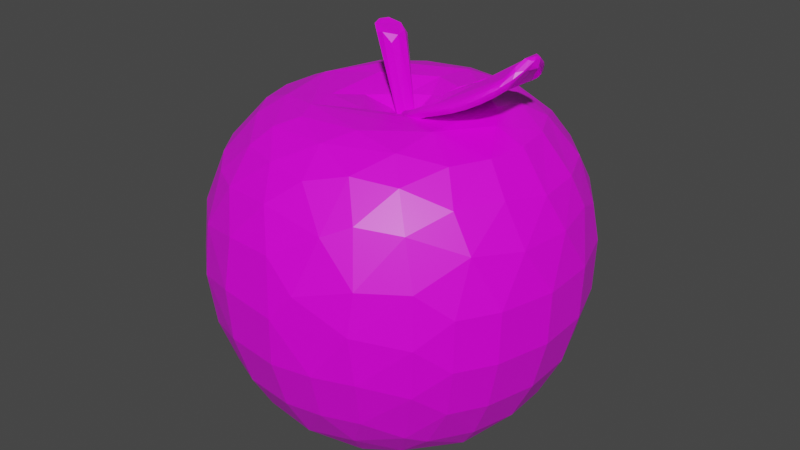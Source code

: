 # Source: apple.blend  (saved by Blender 2.90.8; exported with 4.5.12 LTS)
import bpy
from mathutils import Matrix  # noqa: F401  (used for matrix-valued properties, if any)

bpy.ops.wm.read_factory_settings(use_empty=True)
scene = bpy.context.scene
scene.name = 'Scene'

# ---- collections
col_collection = bpy.data.collections.new('Collection'); scene.collection.children.link(col_collection)

# ---- images (referenced by path relative to the original .blend; pixels are not part of the script)
import os
ASSET_DIR = os.environ.get("B2B_ASSET_DIR", "")  # directory of the original .blend (textures are referenced by path, not embedded)
HERE = os.path.dirname(os.path.abspath(__file__))  # packed textures are extracted next to this script under _unpacked/

def load_image(name, relpath, width, height, colorspace="sRGB"):
    """Load a texture the original file referenced (path relative to the .blend, or extracted next to this script)."""
    p = next((c for c in (os.path.join(HERE, relpath), os.path.join(ASSET_DIR, relpath)) if relpath and os.path.exists(c)), "")
    if p:
        img = bpy.data.images.load(p, check_existing=True)
        img.name = name
    else:  # same state as the original file: an image datablock whose file is absent (Cycles renders it pink)
        img = bpy.data.images.new(name, width, height)
        img.source = "FILE"
        img.filepath = "//" + (relpath or name)
    img.colorspace_settings.name = colorspace
    return img
img_pianopalette_png = load_image('PianoPalette.png', 'PianoPalette.png', 1024, 1024, 'sRGB')

# ---- materials (node trees are filled in below, after node groups)
mat_material = bpy.data.materials.new('Material')
mat_material.alpha_threshold = 0.0
mat_material.use_transparent_shadow = False
mat_material.line_color = (0.0, 0.0, 0.0, 1.0)

# ---- material node trees
mat_material.use_nodes = True; mat_material.node_tree.nodes.clear()
_N = mat_material.node_tree.nodes; _L = mat_material.node_tree.links
n0 = _N.new('ShaderNodeOutputMaterial'); n0.name = 'Material Output'; n0.location = (300, 300)
n1 = _N.new('ShaderNodeBsdfPrincipled'); n1.name = 'Principled BSDF'; n1.location = (10, 300)
n1.distribution = 'GGX'
n1.subsurface_method = 'BURLEY'
n1.inputs[2].default_value = 0.4
n1.inputs[3].default_value = 1.45
n1.inputs[27].default_value = (0.0, 0.0, 0.0, 1.0)
n1.inputs[28].default_value = 1.0
n2 = _N.new('ShaderNodeTexImage'); n2.name = 'Image Texture'; n2.location = (-339, 221)
n2.image = img_pianopalette_png
n2.interpolation = 'Closest'
_L.new(n1.outputs[0], n0.inputs[0])
_L.new(n2.outputs[0], n1.inputs[0])
n0.is_active_output = True

# ---- world
world_world = bpy.data.worlds.new('World'); scene.world = world_world
world_world.use_nodes = True; world_world.node_tree.nodes.clear()
_N = world_world.node_tree.nodes; _L = world_world.node_tree.links
n0 = _N.new('ShaderNodeOutputWorld'); n0.name = 'World Output'; n0.location = (300, 300)
n1 = _N.new('ShaderNodeBackground'); n1.name = 'Background'; n1.location = (10, 300)
n1.inputs[0].default_value = (0.05088, 0.05088, 0.05088, 1.0)
_L.new(n1.outputs[0], n0.inputs[0])
n0.is_active_output = True
world_world.color = (0.05088, 0.05088, 0.05088)
world_world.use_sun_shadow = False
world_world.sun_shadow_jitter_overblur = 0.0

# ---- meshes
me_sphere_001 = bpy.data.meshes.new('Sphere.001')
me_sphere_001.from_pydata([(0.0, 0.1715, -0.8058), (-0.06386, 0.6617, 0.5863), (0.09616, 0.9118, 0.3477), (0.1015, 0.385, -0.834), (0.01951, 0.2238, 0.5785), (0.3725, 0.8056, 0.3888), (0.07636, 0.2086, -0.8161), (0.3288, 0.4215, -0.803), (0.574, 0.4256, 0.5543), (0.8787, 0.4713, 0.05638), (0.8725, 0.4643, -0.1759), (0.8108, 0.4294, -0.4061), (0.7098, 0.3747, -0.5974), (0.6666, 0.2376, 0.555), (0.8951, 0.2849, 0.2723), (0.3679, 0.2288, -0.83), (0.9767, 0.1914, 0.05639), (0.9697, 0.1865, -0.1759), (0.901, 0.1714, -0.406), (0.7886, 0.1489, -0.5974), (0.6998, 0.03066, 0.5556), (0.9428, 0.04661, 0.2566), (0.4281, -0.035, -0.8306), (0.1707, 0.1506, 0.5863), (0.9878, -0.105, 0.0564), (0.9806, -0.1076, -0.1758), (0.9111, -0.1018, -0.406), (0.7973, -0.09019, -0.5974), (0.6705, -0.177, 0.5561), (0.9114, -0.2333, 0.2566), (0.1396, -0.00359, -0.7917), (0.7964, -0.4781, 0.2843), (0.9111, -0.3915, 0.05641), (0.9044, -0.3918, -0.1758), (0.8402, -0.3658, -0.4059), (0.7352, -0.3212, -0.5973), (0.5813, -0.3668, 0.5565), (0.7975, -0.5828, 0.0562), (0.7916, -0.5817, -0.1754), (0.7356, -0.5424, -0.4052), (0.6077, -0.5236, -0.5973), (0.5213, -0.2642, -0.7827), (0.6612, -0.705, 0.1671), (0.1338, -0.459, 0.6265), (0.5786, -0.6587, 0.3664), (0.3603, -0.4545, -0.7843), (0.2845, -0.3265, -0.8304), (0.3819, -0.7709, 0.3894), (0.2704, -0.6679, 0.5312), (0.042, -0.6034, 0.5921), (0.07831, -0.762, 0.4926), (0.0, -0.1715, -0.8058), (-0.07272, -0.8569, 0.3893), (5.744e-09, -8.01e-07, -0.7249), (-0.3622, -0.7993, 0.3696), (-0.05496, -0.1978, 0.6068), (-0.4648, -0.7395, -0.4881), (-0.04653, -0.1364, -0.7937), (-0.1892, -0.4826, 0.6199), (-0.5376, -0.6947, 0.3671), (-0.2395, -0.3655, 0.6314), (-0.009785, 0.06503, 0.4895), (-0.7771, -0.392, 0.3939), (-0.9164, -0.395, -0.0588), (-0.8593, -0.158, 0.3955), (-0.954, -0.1057, -0.2924), (-0.3679, 0.2288, -0.83), (-0.4768, 0.4109, 0.6009), (-0.07636, 0.2086, -0.8161), (-0.3151, 0.2117, 0.6205), (-0.2877, 0.5706, 0.5965), (-0.0609, 0.06892, -0.7701), (-0.1408, 0.9343, 0.2795), (-0.2199, 0.971, 0.09568), (-0.2212, 0.9706, -0.1352), (-0.2086, 0.9104, -0.367), (-0.03878, 0.3639, 0.6168), (0.03361, 0.8905, -0.4613), (-0.1099, 0.5422, -0.7944), (0.03483, 0.9809, 0.167), (0.03652, 1.004, -0.0009571), (0.03633, 0.9774, -0.2345), (0.1815, 0.7221, -0.6692), (0.133, 0.5687, -0.7823), (0.322, 0.9232, -0.2345), (0.06285, 0.797, 0.4959), (0.2758, 0.7361, 0.5055), (0.3291, 0.9484, -0.0009383), (0.2943, 0.841, -0.4613), (0.3675, 0.6941, -0.6179), (0.2832, 0.9262, 0.2216), (0.3963, 0.5334, -0.7361), (0.4535, 0.1671, 0.6282), (0.5924, 0.8092, -0.0009163), (0.5791, 0.7873, -0.2345), (0.5288, 0.7169, -0.4612), (0.5566, 0.4944, -0.6691), (0.5407, 0.8016, 0.2215), (0.2718, 0.5899, 0.5933), (0.7543, 0.6552, -0.0009833), (0.7372, 0.637, -0.2339), (0.6734, 0.5798, -0.4604), (0.7091, 0.6384, 0.2487), (0.4742, 0.6222, 0.5059), (0.5612, 0.6722, 0.4003), (0.5488, 0.2161, -0.7828), (0.8447, 0.4574, 0.2202), (0.8347, 0.2469, 0.4025), (0.6924, 0.1299, -0.7073), (0.7292, 0.4875, 0.3995), (0.4722, 0.3354, 0.6111), (0.2911, 0.2316, 0.6215), (0.5603, 0.01403, 0.6129), (0.8657, -0.01017, 0.4027), (0.2446, 0.08646, -0.8233), (0.582, -0.06773, -0.7818), (0.7973, -0.2398, 0.4352), (0.6452, -0.2827, -0.7073), (0.686, -0.4642, 0.4354), (0.1577, -0.2441, -0.8273), (0.4583, -0.5341, -0.701), (0.6778, -0.7267, -0.05871), (0.6513, -0.7007, -0.2918), (0.5549, -0.6288, -0.5512), (0.2765, -0.1658, 0.625), (0.4089, -0.2624, 0.6286), (0.3132, -0.7196, -0.6177), (0.2596, -0.6039, -0.7412), (0.4774, -0.5782, 0.5082), (0.4454, -0.8912, -0.01183), (0.1201, -0.5457, -0.7969), (0.3751, -0.477, 0.5933), (0.4552, -0.86, -0.2342), (0.4154, -0.7863, -0.461), (0.4519, -0.8565, 0.1703), (0.2618, -0.8564, 0.3422), (0.2512, -0.9372, -0.2337), (0.2292, -0.857, -0.4602), (0.1581, -0.08054, 0.5918), (0.0, -0.3739, -0.8336), (0.06148, -0.9943, -0.01557), (0.04653, -0.1364, -0.7937), (0.1826, -0.9634, 0.1081), (0.03606, -0.9712, -0.2389), (0.03307, -0.8865, -0.465), (0.01972, -0.9464, 0.2274), (0.03594, -0.7479, -0.665), (-0.1474, -0.7337, 0.5076), (-0.3635, -0.6576, 0.5075), (-0.2301, -0.859, -0.461), (-0.2502, -0.9169, 0.2206), (-0.2323, -0.7347, -0.6362), (-0.2594, -0.9596, -0.0007977), (-0.2526, -0.9397, -0.2342), (-0.2242, -0.6162, -0.7429), (-0.1175, -0.5088, -0.8075), (-0.5204, -0.817, 0.1674), (-0.5322, -0.8414, -0.05876), (-0.2879, -0.5709, 0.5803), (-0.5107, -0.8108, -0.2923), (-0.4473, -0.5955, -0.6678), (-0.3603, -0.4545, -0.7843), (-0.4616, -0.3012, 0.6137), (-0.482, -0.2749, -0.7941), (-0.4281, -0.035, -0.8306), (-0.1577, -0.2441, -0.8273), (-0.758, -0.6472, -0.05878), (-0.5238, -0.4496, 0.5563), (-0.7276, -0.6242, -0.2923), (-0.6387, -0.5786, 0.3997), (-0.6624, -0.5697, -0.4882), (-0.7406, -0.6274, 0.1674), (-0.6403, -0.2752, 0.5559), (-0.2845, -0.3265, -0.8304), (-0.1363, -0.1105, -0.8058), (-0.603, -0.4372, -0.6678), (-0.8799, -0.382, -0.2923), (-0.7712, -0.3283, -0.5526), (-0.8952, -0.3812, 0.1674), (-0.2735, -0.186, 0.6245), (-0.6356, -0.1726, -0.7397), (-0.8658, 0.07486, 0.4054), (-0.2446, 0.08646, -0.8233), (-0.8687, -0.09747, -0.4882), (-0.9703, -0.1004, 0.1674), (-0.9935, -0.1074, -0.05883), (-0.7001, -0.07429, 0.5553), (-0.7446, -0.02155, -0.6679), (-0.5588, -0.01214, -0.7924), (-0.718, 0.1989, -0.6679), (-0.9824, 0.1902, -0.05886), (-0.6982, 0.1353, 0.5547), (-0.9434, 0.1802, -0.2924), (-0.8683, 0.2211, 0.3638), (-0.2119, -0.01066, 0.5908), (-0.8591, 0.1629, -0.4882), (-0.9593, 0.19, 0.1674), (-0.5135, 0.02512, 0.6265), (-0.4686, 0.3048, -0.7924), (-0.5376, 0.1531, -0.7924), (-0.8841, 0.4722, -0.0009043), (-0.7646, 0.3514, 0.4419), (-0.5842, 0.5229, 0.5051), (-0.8368, 0.468, 0.2459), (-0.6346, 0.3349, 0.554), (-0.8629, 0.4582, -0.2344), (-0.7874, 0.4165, -0.4612), (-0.6903, 0.6922, -0.2345), (-0.7046, 0.5345, 0.39), (-0.6275, 0.4016, -0.6679), (-0.6556, 0.712, 0.2215), (-0.6299, 0.6301, -0.4612), (-0.5326, 0.5769, -0.6189), (-0.7072, 0.7118, -0.0009283), (-0.4105, 0.6719, 0.5048), (-0.5204, 0.7185, 0.3898), (-0.3288, 0.4215, -0.803), (-0.3676, 0.3532, 0.6258), (-0.2971, 0.8409, 0.3841), (-0.4195, 0.8735, 0.2216), (-0.4165, 0.7878, -0.4613), (-0.3881, 0.6272, -0.675), (-0.4676, 0.8887, -0.0009481), (-0.4564, 0.8649, -0.2345), (-0.1551, 0.7703, -0.625), (-0.2138, 0.5958, -0.7549), (0.01971, 0.5287, 0.6243), (-0.1015, 0.385, -0.834), (-0.1579, 0.7999, 0.4846), (0.02742, 0.7036, -0.7011), (0.0, 0.4284, -0.8325), (0.06503, 0.1055, 0.5379), (0.0609, 0.06892, -0.7701), (0.06313, 0.005109, 0.5406), (0.1363, -0.1105, -0.8058), (-0.03399, -0.02796, 0.5412), (-0.09691, 0.05146, 0.5389), (-0.1396, -0.00359, -0.7917), (-0.1025, 0.1831, 0.5711), (0.4023, 0.3351, 0.6936), (0.3574, 0.3301, 0.6705), (0.3676, 0.3182, 0.6624), (0.268, 0.3286, 0.6505), (0.3259, 0.3355, 0.6699), (0.2931, 0.3103, 0.638), (0.2882, 0.3233, 0.6463), (0.2029, 0.3069, 0.6119), (0.223, 0.3204, 0.6328), (0.2165, 0.2974, 0.6027), (0.1786, 0.3066, 0.6146), (0.1556, 0.2849, 0.5927), (0.1657, 0.2724, 0.5856), (0.1256, 0.2768, 0.5883), (0.1072, 0.2513, 0.5655), (0.103, 0.2295, 0.5511), (0.07925, 0.24, 0.5611), (0.06622, 0.2114, 0.5375), (0.04223, 0.1939, 0.5285), (0.03143, 0.1641, 0.5072), (0.04684, 0.1586, 0.5042), (0.008541, 0.1447, 0.5019), (0.01287, 0.1304, 0.486), (0.003487, 0.1036, 0.4713), (0.02595, 0.1129, 0.4682), (-0.005389, 0.08548, 0.4665), (0.0007256, 0.06978, 0.4608), (-0.008631, 0.06577, 0.4681), (-0.008194, 0.04978, 0.4702), (-0.001113, 0.06133, 0.4625), (0.01446, 0.03029, 0.4695), (0.01553, 0.01095, 0.4826), (0.02825, 0.02571, 0.4683), (0.03332, -0.04772, 0.5274), (0.03559, -0.02451, 0.5061), (0.04665, -0.01976, 0.5035), (0.01028, -0.00885, 0.5027), (0.03591, -0.03728, 0.5156), (0.06993, -0.07443, 0.5386), (0.09244, -0.07919, 0.543), (0.0799, -0.09752, 0.5569), (0.1112, -0.1134, 0.5662), (0.1249, -0.1368, 0.5871), (0.1579, -0.146, 0.5927), (0.1669, -0.134, 0.5861), (0.19, -0.1665, 0.6112), (0.2184, -0.1729, 0.6187), (0.217, -0.158, 0.6025), (0.2925, -0.193, 0.6595), (0.2923, -0.1714, 0.6379), (0.2874, -0.185, 0.647), (0.3689, -0.1762, 0.662), (0.3678, -0.1883, 0.6706), (0.3358, -0.1965, 0.6723), (0.3832, -0.1963, 0.6874), (0.459, -0.1881, 0.7131), (0.4237, -0.1895, 0.694), (0.4426, -0.1713, 0.6852), (0.4429, -0.1819, 0.6938), (0.4882, -0.1814, 0.7223), (0.5119, -0.1566, 0.7113), (0.5135, -0.1664, 0.7208), (0.5375, -0.1672, 0.746), (0.5706, -0.1454, 0.7495), (0.5702, -0.1332, 0.738), (0.5884, -0.1418, 0.7717), (0.6217, -0.1131, 0.778), (0.6197, -0.1019, 0.7656), (0.6381, -0.1053, 0.8018), (0.6593, -0.07905, 0.8051), (0.6736, -0.06281, 0.8179), (0.6609, -0.064, 0.7948), (0.6948, -0.02749, 0.8415), (0.6852, -0.02732, 0.8288), (0.7085, -0.006325, 0.8623), (0.7125, 0.01569, 0.865), (0.7187, 0.03427, 0.8772), (0.7071, 0.02572, 0.859), (0.7247, 0.04566, 0.8954), (0.7283, 0.07966, 0.8785), (0.7289, 0.07072, 0.8634), (0.7245, 0.09245, 0.8962), (0.7084, 0.1136, 0.86), (0.7205, 0.1015, 0.8813), (0.7125, 0.1248, 0.8651), (0.7088, 0.1445, 0.8625), (0.6961, 0.1606, 0.8421), (0.6841, 0.1668, 0.8277), (0.689, 0.1794, 0.8371), (0.6666, 0.2095, 0.811), (0.6617, 0.2043, 0.7969), (0.6459, 0.2377, 0.8063), (0.6214, 0.2508, 0.7762), (0.6199, 0.2409, 0.766), (0.607, 0.2687, 0.7819), (0.5839, 0.2805, 0.7625), (0.5704, 0.2831, 0.7477), (0.5705, 0.2721, 0.7382), (0.5421, 0.3044, 0.7475), (0.5104, 0.3071, 0.7202), (0.5122, 0.2954, 0.7113), (0.4904, 0.3206, 0.7258), (0.4598, 0.327, 0.7131), (0.4412, 0.3108, 0.6845), (0.4407, 0.3234, 0.6955), (0.2687, 0.3248, 0.6642), (0.2742, 0.3203, 0.6731), (0.295, 0.3324, 0.6651), (0.277, 0.3107, 0.6824), (0.3347, 0.3353, 0.6793), (0.3545, 0.3217, 0.7027), (0.3635, 0.33, 0.6972), (0.2182, 0.32, 0.6371), (0.1751, 0.306, 0.6195), (0.2018, 0.3084, 0.6405), (0.2017, 0.2983, 0.6463), (0.121, 0.275, 0.5916), (0.1581, 0.293, 0.6194), (0.1478, 0.2744, 0.6287), (0.1395, 0.2785, 0.6155), (0.09766, 0.2507, 0.5898), (0.1016, 0.2412, 0.6031), (0.06941, 0.2307, 0.5573), (0.05668, 0.2108, 0.5614), (0.06166, 0.2031, 0.5753), (0.03747, 0.1933, 0.5309), (0.01478, 0.1535, 0.5175), (0.02946, 0.1772, 0.5355), (0.02648, 0.1594, 0.5429), (0.01153, 0.1128, 0.5116), (-0.003261, 0.1061, 0.4893), (0.001629, 0.1094, 0.4996), (-0.009235, 0.09262, 0.473), (-0.01239, 0.05935, 0.4875), (-0.01206, 0.08106, 0.4881), (-0.01257, 0.0689, 0.5053), (-0.006669, 0.03896, 0.4763), (0.006643, -0.0006399, 0.4997), (-0.002457, 0.03404, 0.493), (0.01014, 0.02538, 0.5111), (0.02764, -0.03446, 0.5352), (0.01654, -0.01606, 0.5228), (0.0287, -0.02111, 0.5467), (0.0474, -0.06569, 0.5378), (0.07252, -0.09527, 0.56), (0.05141, -0.06717, 0.5547), (0.06119, -0.06706, 0.5742), (0.08888, -0.1098, 0.5689), (0.09162, -0.1081, 0.5835), (0.1002, -0.114, 0.5915), (0.1241, -0.1381, 0.5927), (0.1019, -0.1023, 0.6036), (0.1464, -0.1456, 0.617), (0.1629, -0.1605, 0.6097), (0.1492, -0.1369, 0.629), (0.1869, -0.1714, 0.6225), (0.1871, -0.1676, 0.6305), (0.2178, -0.1815, 0.6355), (0.204, -0.1696, 0.6418), (0.2003, -0.1589, 0.6458), (0.2583, -0.1886, 0.653), (0.3218, -0.1961, 0.6756), (0.2814, -0.1847, 0.6729), (0.277, -0.1732, 0.6813), (0.3849, -0.1965, 0.6953), (0.352, -0.1762, 0.7057), (0.3532, -0.1883, 0.697), (0.4313, -0.1929, 0.7072), (0.4297, -0.1855, 0.7194), (0.4032, -0.1748, 0.7211), (0.5233, -0.171, 0.7458), (0.4853, -0.182, 0.7308), (0.499, -0.1687, 0.7479), (0.5292, -0.1457, 0.7699), (0.583, -0.1436, 0.7744), (0.548, -0.1609, 0.7578), (0.5588, -0.145, 0.7752), (0.6078, -0.129, 0.7855), (0.6085, -0.1162, 0.8009), (0.6424, -0.09928, 0.811), (0.602, -0.1019, 0.8097), (0.6524, -0.09108, 0.8144), (0.6824, -0.0558, 0.8377), (0.655, -0.07298, 0.8325), (0.6425, -0.06332, 0.8383), (0.6802, -0.03576, 0.86), (0.7077, -0.009127, 0.8663), (0.6695, -0.01863, 0.8769), (0.702, 0.02772, 0.899), (0.714, 0.03446, 0.8962), (0.6874, 0.02445, 0.902), (0.7247, 0.04909, 0.897), (0.7168, 0.08203, 0.9057), (0.7198, 0.06961, 0.9042), (0.7148, 0.06121, 0.9067), (0.7125, 0.1066, 0.8958), (0.7085, 0.146, 0.8675), (0.6874, 0.1154, 0.9015), (0.7016, 0.1125, 0.8984), (0.683, 0.1935, 0.8387), (0.6825, 0.176, 0.8574), (0.6752, 0.1723, 0.864), (0.6682, 0.1597, 0.8755), (0.6435, 0.2387, 0.81), (0.6588, 0.2069, 0.8359), (0.6422, 0.2023, 0.8377), (0.5956, 0.2749, 0.7822), (0.6136, 0.2511, 0.804), (0.6038, 0.2396, 0.8105), (0.5828, 0.2835, 0.7722), (0.5371, 0.3055, 0.7519), (0.5617, 0.2833, 0.776), (0.5251, 0.2864, 0.768), (0.4713, 0.325, 0.7249), (0.502, 0.3075, 0.7486), (0.3958, 0.3354, 0.6982), (0.4323, 0.3235, 0.7211), (0.3968, 0.3137, 0.7196), (-0.008906, 0.1111, 0.5026), (0.03941, 0.0738, 0.5025), (0.02444, 0.03086, 0.5027), (-0.02149, 0.01795, 0.5026), (-0.0524, 0.06937, 0.5026), (-0.04724, 0.09425, 0.8714), (-0.0641, 0.1336, 0.8525), (-0.02553, 0.08186, 0.8286), (-0.0412, 0.03626, 0.8668), (-0.05184, 0.001225, 0.8381), (-0.09531, -0.01377, 0.8789), (-0.1605, 0.005731, 0.9008), (-0.1325, -0.013, 0.8743), (-0.1838, 0.06599, 0.9052), (-0.1821, 0.05207, 0.8849), (-0.1633, 0.1111, 0.9052), (-0.1688, 0.1092, 0.8788), (-0.1265, 0.1417, 0.871), (-0.1074, 0.1372, 0.8864)], [], [(0, 232, 53), (224, 77, 82), (1, 226, 98), (78, 229, 83), (230, 83, 3), (85, 98, 86), (2, 86, 5), (231, 4, 61), (90, 5, 97), (76, 4, 111), (82, 88, 89), (83, 82, 91), (5, 103, 104), (82, 89, 91), (83, 91, 7), (86, 98, 103), (97, 104, 102), (89, 95, 96), (226, 111, 92), (98, 110, 8), (3, 114, 6), (7, 91, 105), (102, 106, 9), (91, 96, 105), (99, 9, 10), (8, 110, 13), (100, 10, 11), (101, 11, 12), (102, 109, 106), (96, 12, 108), (109, 8, 107), (109, 107, 14), (110, 92, 112), (114, 30, 232), (15, 105, 22), (107, 13, 113), (107, 113, 21), (14, 107, 21), (232, 30, 53), (20, 112, 28), (233, 231, 61), (111, 23, 124), (16, 21, 24), (105, 108, 115), (113, 20, 116), (113, 116, 29), (21, 113, 29), (108, 27, 117), (22, 119, 114), (29, 116, 31), (30, 234, 53), (24, 29, 32), (92, 124, 125), (115, 117, 41), (22, 41, 46), (116, 28, 118), (32, 31, 37), (41, 117, 45), (36, 125, 131), (117, 40, 120), (37, 42, 121), (38, 121, 122), (36, 131, 128), (118, 36, 128), (118, 128, 44), (39, 122, 123), (31, 118, 44), (42, 134, 129), (125, 43, 131), (45, 120, 127), (121, 129, 132), (44, 128, 47), (122, 132, 133), (234, 141, 53), (46, 45, 130), (134, 47, 135), (123, 133, 126), (131, 43, 49), (45, 127, 130), (132, 129, 136), (47, 48, 135), (235, 233, 61), (124, 138, 55), (124, 55, 60), (134, 135, 142), (136, 140, 143), (126, 137, 146), (129, 142, 140), (46, 139, 119), (50, 52, 135), (141, 51, 53), (139, 173, 165), (52, 150, 145), (51, 57, 53), (43, 58, 49), (146, 154, 130), (49, 147, 50), (139, 155, 173), (55, 179, 60), (149, 151, 146), (60, 58, 43), (58, 158, 49), (147, 54, 52), (150, 156, 152), (154, 161, 155), (152, 157, 153), (158, 148, 147), (153, 159, 149), (56, 160, 151), (161, 173, 155), (148, 59, 54), (60, 162, 58), (158, 167, 148), (55, 235, 194), (57, 174, 53), (162, 167, 158), (236, 235, 61), (170, 175, 160), (62, 178, 171), (179, 197, 60), (162, 172, 167), (163, 164, 173), (177, 180, 175), (175, 180, 163), (165, 164, 182), (64, 184, 178), (174, 237, 53), (180, 188, 163), (194, 69, 179), (183, 187, 177), (197, 186, 172), (181, 196, 184), (237, 71, 53), (195, 189, 187), (197, 191, 186), (199, 66, 164), (196, 200, 190), (217, 67, 197), (190, 205, 192), (192, 206, 195), (237, 182, 71), (194, 236, 238), (193, 203, 196), (67, 204, 191), (238, 236, 61), (201, 208, 203), (206, 209, 189), (204, 202, 201), (69, 217, 197), (202, 215, 208), (208, 210, 203), (211, 212, 209), (212, 221, 209), (209, 216, 198), (182, 227, 68), (217, 70, 67), (67, 214, 202), (215, 219, 210), (220, 221, 212), (221, 225, 216), (214, 218, 215), (220, 224, 221), (219, 73, 222), (217, 226, 70), (225, 78, 216), (222, 74, 223), (70, 228, 214), (223, 75, 220), (218, 72, 219), (76, 226, 217), (4, 238, 61), (73, 79, 80), (74, 80, 81), (228, 1, 85), (75, 81, 77), (72, 228, 2), (228, 85, 2), (71, 0, 53), (0, 6, 232), (79, 2, 90), (229, 224, 82), (230, 78, 83), (87, 84, 81, 80), (84, 88, 77, 81), (85, 1, 98), (2, 85, 86), (90, 87, 80, 79), (82, 77, 88), (94, 95, 88, 84), (83, 229, 82), (4, 231, 23), (90, 2, 5), (226, 76, 111), (3, 83, 7), (5, 86, 103), (97, 93, 87, 90), (89, 88, 95), (93, 94, 84, 87), (92, 110, 98, 226), (15, 3, 7), (6, 114, 232), (97, 5, 104), (111, 4, 23), (91, 89, 96), (102, 99, 93, 97), (96, 95, 101), (99, 100, 94, 93), (100, 101, 95, 94), (103, 98, 8), (104, 103, 109), (109, 103, 8), (16, 17, 10, 9), (102, 104, 109), (96, 101, 12), (99, 102, 9), (15, 7, 105), (100, 99, 10), (3, 15, 114), (101, 100, 11), (105, 96, 108), (107, 8, 13), (106, 109, 14), (112, 20, 13, 110), (17, 18, 11, 10), (18, 19, 12, 11), (14, 16, 9, 106), (25, 26, 18, 17), (108, 12, 19), (113, 13, 20), (16, 14, 21), (22, 105, 115), (138, 23, 231, 233), (114, 15, 22), (26, 27, 19, 18), (24, 25, 17, 16), (92, 111, 124), (108, 19, 27), (33, 34, 26, 25), (116, 20, 28), (24, 21, 29), (115, 108, 117), (34, 35, 27, 26), (114, 119, 234), (114, 234, 30), (32, 33, 25, 24), (124, 23, 138), (117, 27, 35), (112, 92, 125), (125, 36, 28, 112), (39, 40, 35, 34), (22, 115, 41), (31, 116, 118), (32, 29, 31), (118, 28, 36), (37, 38, 33, 32), (117, 35, 40), (38, 39, 34, 33), (126, 127, 120, 123), (42, 31, 44), (37, 31, 42), (45, 117, 120), (38, 37, 121), (46, 41, 45), (39, 38, 122), (40, 39, 123), (120, 40, 123), (121, 42, 129), (122, 121, 132), (119, 22, 46), (123, 122, 133), (234, 119, 141), (42, 44, 134), (136, 137, 133, 132), (128, 131, 48), (47, 128, 48), (134, 44, 47), (129, 134, 142), (48, 131, 49), (55, 138, 233, 235), (143, 144, 137, 136), (126, 133, 137), (125, 124, 60), (43, 125, 60), (136, 129, 140), (135, 48, 50), (139, 46, 130, 155), (146, 137, 144), (142, 135, 145), (127, 126, 146), (130, 127, 146), (48, 49, 50), (149, 144, 143, 153), (119, 139, 51), (141, 119, 51), (135, 52, 145), (142, 145, 140), (50, 147, 52), (51, 139, 165), (152, 140, 145, 150), (51, 165, 57), (144, 149, 146), (153, 143, 140, 152), (130, 154, 155), (166, 157, 156, 171), (49, 158, 147), (52, 54, 150), (146, 151, 154), (150, 54, 156), (149, 56, 151), (151, 160, 154), (152, 156, 157), (153, 157, 159), (147, 148, 54), (149, 159, 56), (54, 59, 156), (154, 160, 161), (56, 170, 160), (168, 159, 157, 166), (58, 162, 158), (170, 56, 159, 168), (148, 169, 59), (148, 167, 169), (173, 164, 165), (171, 156, 59, 169), (57, 165, 174), (163, 161, 160, 175), (55, 194, 179), (176, 168, 166, 63), (161, 163, 173), (235, 236, 194), (62, 169, 167, 172), (177, 170, 168, 176), (63, 166, 171, 178), (169, 62, 171), (170, 177, 175), (65, 176, 63, 185), (60, 197, 162), (64, 62, 172, 186), (183, 177, 176, 65), (174, 165, 182), (185, 63, 178, 184), (237, 174, 182), (62, 64, 178), (177, 187, 180), (181, 64, 186, 191), (162, 197, 172), (163, 188, 164), (179, 69, 197), (180, 187, 188), (195, 183, 65, 192), (164, 66, 182), (190, 185, 184, 196), (64, 181, 184), (183, 195, 187), (192, 65, 185, 190), (188, 199, 164), (199, 188, 187, 189), (181, 193, 196), (201, 181, 191, 204), (196, 203, 200), (197, 67, 191), (199, 198, 66), (190, 200, 205), (181, 201, 193), (198, 199, 189, 209), (192, 205, 206), (193, 201, 203), (194, 238, 69), (195, 206, 189), (207, 205, 200, 213), (3, 6, 0, 230), (198, 216, 66), (211, 206, 205, 207), (204, 67, 202), (201, 202, 208), (182, 66, 227), (213, 200, 203, 210), (206, 211, 209), (220, 211, 207, 223), (208, 215, 210), (209, 221, 216), (202, 214, 215), (222, 213, 210, 219), (71, 182, 68), (238, 76, 69), (211, 220, 212), (223, 207, 213, 222), (229, 78, 225, 224), (67, 70, 214), (215, 218, 219), (216, 227, 66), (220, 75, 224), (69, 76, 217), (221, 224, 225), (70, 226, 1), (222, 73, 74), (216, 78, 227), (70, 1, 228), (223, 74, 75), (214, 228, 218), (219, 72, 73), (218, 228, 72), (73, 72, 79), (79, 72, 2), (0, 68, 227, 230), (74, 73, 80), (227, 78, 230), (75, 74, 81), (71, 68, 0), (76, 238, 4), (224, 75, 77), (333, 448, 445), (292, 400, 287), (406, 403, 293), (416, 413, 304), (420, 418, 307), (243, 239, 240), (250, 252, 249), (253, 255, 252), (255, 364, 361), (364, 258, 260), (261, 371, 260), (264, 266, 371), (265, 266, 264), (268, 266, 265), (266, 268, 267), (271, 270, 269), (375, 275, 376), (375, 270, 275), (275, 276, 272), (382, 279, 383), (382, 277, 279), (280, 281, 279), (284, 396, 394), (291, 293, 292), (295, 297, 294), (298, 300, 301), (302, 304, 301), (305, 307, 416), (308, 421, 420), (310, 309, 308), (313, 317, 425), (316, 315, 314), (313, 315, 317), (313, 314, 315), (430, 318, 320), (323, 324, 322), (321, 323, 322), (325, 327, 324), (328, 330, 438), (331, 333, 330), (334, 337, 448), (334, 335, 337), (338, 340, 337), (343, 239, 341), (344, 345, 346), (454, 348, 350), (352, 353, 351), (358, 356, 355), (357, 356, 358), (359, 355, 255), (362, 361, 364), (372, 266, 267), (373, 372, 374), (379, 275, 272), (381, 380, 379), (383, 384, 382), (385, 384, 383), (388, 386, 389), (391, 389, 392), (397, 395, 396), (400, 401, 399), (405, 400, 403), (409, 411, 410), (413, 415, 414), (422, 420, 421), (428, 427, 425), (432, 433, 430), (437, 434, 435), (438, 439, 435), (442, 443, 438), (448, 449, 445), (455, 452, 454), (243, 240, 245), (245, 241, 244), (247, 242, 246), (246, 245, 248), (249, 246, 250), (250, 248, 251), (252, 250, 253), (255, 253, 256), (257, 256, 258), (261, 258, 263), (371, 262, 264), (269, 265, 271), (270, 273, 276), (271, 274, 273), (276, 277, 382), (383, 279, 386), (277, 278, 280), (392, 284, 394), (282, 286, 284), (285, 289, 287), (286, 288, 289), (289, 291, 292), (288, 290, 291), (293, 295, 406), (291, 297, 295), (297, 300, 298), (304, 305, 416), (307, 308, 420), (309, 311, 421), (310, 312, 311), (312, 316, 314), (315, 319, 317), (322, 318, 321), (324, 323, 325), (325, 321, 326), (438, 327, 328), (330, 328, 331), (331, 329, 332), (448, 333, 334), (337, 335, 338), (239, 343, 240), (240, 343, 241), (347, 349, 345), (357, 353, 356), (362, 359, 361), (367, 362, 366), (368, 367, 370), (369, 365, 260), (374, 370, 373), (374, 377, 378), (372, 375, 377), (377, 380, 381), (376, 275, 380), (379, 384, 385), (272, 382, 384), (385, 388, 390), (385, 387, 388), (383, 386, 387), (388, 389, 391), (393, 397, 398), (392, 394, 395), (397, 401, 402), (401, 400, 405), (405, 407, 408), (403, 406, 407), (407, 410, 411), (413, 416, 417), (417, 418, 422), (422, 424, 426), (424, 425, 427), (428, 430, 433), (431, 437, 436), (437, 431, 434), (440, 437, 439), (443, 439, 438), (451, 450, 453), (349, 455, 350), (392, 389, 281), (442, 438, 330), (346, 243, 242), (243, 348, 454), (442, 330, 333), (351, 247, 249), (293, 403, 292), (352, 249, 252), (449, 337, 340), (355, 252, 255), (452, 341, 239), (243, 346, 348), (287, 399, 396), (406, 294, 298, 410), (299, 296, 290, 288, 286, 283, 278, 274, 271, 265, 263, 259, 254, 251, 248, 244, 241, 342, 339, 336, 332, 329, 326, 321, 319, 316, 312, 310, 306, 303), (340, 341, 452), (351, 346, 242, 247), (451, 456, 347, 354, 357, 360, 363, 367, 368, 374, 378, 381, 385, 390, 393, 398, 402, 404, 408, 412, 419, 423, 426, 429, 433, 436, 441, 444, 447), (301, 414, 409), (438, 435, 324, 327), (242, 243, 245), (247, 246, 249), (255, 256, 364), (364, 256, 257), (257, 258, 364), (262, 261, 263), (371, 261, 262), (269, 270, 375), (279, 281, 386), (392, 281, 282), (286, 285, 284), (284, 285, 396), (406, 295, 294), (421, 308, 309), (421, 311, 425), (425, 311, 313), (319, 318, 317), (317, 318, 430), (322, 324, 320), (435, 320, 324), (364, 260, 365, 366), (355, 356, 352), (367, 366, 365), (251, 254, 253, 250), (371, 369, 260), (371, 266, 372), (371, 372, 373), (375, 376, 377), (275, 379, 380), (386, 388, 387), (396, 395, 394), (418, 417, 416), (420, 422, 418), (421, 425, 424), (317, 428, 425), (431, 432, 320), (320, 432, 430), (431, 433, 432), (435, 434, 320), (445, 446, 442), (445, 449, 450), (449, 452, 453), (245, 240, 241), (246, 242, 245), (248, 245, 244), (250, 246, 248), (254, 259, 258, 256), (256, 253, 254), (265, 264, 262, 263), (261, 260, 258), (263, 258, 259), (269, 375, 267, 268), (278, 277, 273, 274), (269, 268, 265), (275, 270, 276), (270, 271, 273), (272, 276, 382), (276, 273, 277), (283, 282, 280, 278), (279, 277, 280), (281, 280, 282), (296, 297, 291, 290), (392, 282, 284), (282, 283, 286), (396, 285, 287), (285, 286, 289), (287, 289, 292), (289, 288, 291), (293, 291, 295), (299, 300, 297, 296), (294, 297, 298), (303, 302, 300, 299), (301, 300, 302), (306, 305, 302, 303), (304, 302, 305), (310, 308, 305, 306), (307, 305, 308), (325, 329, 328, 327), (309, 310, 311), (313, 311, 314), (311, 312, 314), (315, 316, 319), (322, 320, 318), (321, 318, 319), (325, 323, 321), (331, 335, 334, 333), (329, 325, 326), (331, 328, 329), (332, 336, 335, 331), (336, 339, 338, 335), (338, 343, 341, 340), (339, 342, 343, 338), (348, 346, 345, 350), (241, 343, 342), (347, 456, 349), (345, 349, 350), (345, 353, 354, 347), (344, 351, 353, 345), (358, 359, 360, 357), (351, 344, 346), (357, 354, 353), (356, 353, 352), (359, 362, 363, 360), (359, 358, 355), (365, 369, 370, 367), (361, 359, 255), (367, 363, 362), (366, 362, 364), (391, 393, 390, 388), (374, 368, 370), (373, 370, 369), (373, 369, 371), (374, 372, 377), (372, 267, 375), (378, 377, 381), (377, 376, 380), (381, 379, 385), (379, 272, 384), (385, 383, 387), (395, 397, 393, 391), (399, 401, 397, 396), (391, 392, 395), (398, 397, 402), (405, 404, 402, 401), (411, 412, 408, 407), (404, 405, 408), (405, 403, 407), (414, 415, 411, 409), (407, 406, 410), (412, 411, 415), (417, 419, 412, 415), (422, 423, 419, 417), (415, 413, 417), (427, 429, 426, 424), (423, 422, 426), (422, 421, 424), (437, 440, 441, 436), (433, 429, 427), (427, 428, 433), (428, 317, 430), (436, 433, 431), (434, 431, 320), (440, 443, 444, 441), (439, 437, 435), (443, 446, 447, 444), (443, 440, 439), (446, 450, 451, 447), (446, 443, 442), (453, 455, 456, 451), (450, 446, 445), (453, 450, 449), (410, 298, 301, 409), (455, 453, 452), (349, 456, 455), (350, 455, 454), (281, 389, 386), (239, 243, 454), (445, 442, 333), (287, 400, 399), (352, 351, 249), (449, 448, 337), (292, 403, 400), (355, 352, 252), (452, 449, 340), (454, 452, 239), (414, 301, 304, 413), (307, 418, 416), (457, 463, 458), (461, 473, 457), (474, 475, 463), (475, 462, 463), (466, 465, 467), (469, 467, 468), (471, 468, 470), (470, 468, 472), (471, 470, 473), (458, 463, 464), (464, 465, 458), (460, 459, 466, 467), (461, 460, 468, 471), (467, 469, 460), (469, 468, 460), (461, 471, 473), (457, 473, 474), (457, 474, 463), (458, 459, 460, 461, 457), (464, 463, 462), (465, 464, 462), (459, 458, 465, 466), (473, 470, 472), (473, 472, 474), (474, 472, 475), (462, 475, 472, 468, 467, 465)])
_uv = me_sphere_001.uv_layers.new(name='UVMap')
_uv.uv.foreach_set('vector', [0.2756, 0.5374, 0.2756, 0.5374, 0.2756, 0.5374, 0.2756, 0.5374, 0.2756, 0.5374, 0.2756, 0.5374, 0.2756, 0.5374, 0.2756, 0.5374, 0.2756, 0.5374, 0.2756, 0.5374, 0.2756, 0.5374, 0.2756, 0.5374, 0.2756, 0.5374, 0.2756, 0.5374, 0.2756, 0.5374, 0.2756, 0.5374, 0.2756, 0.5374, 0.2756, 0.5374, 0.2756, 0.5374, 0.2756, 0.5374, 0.2756, 0.5374, 0.2756, 0.5374, 0.2756, 0.5374, 0.2756, 0.5374, 0.2756, 0.5374, 0.2756, 0.5374, 0.2756, 0.5374, 0.2756, 0.5374, 0.2756, 0.5374, 0.2756, 0.5374, 0.2756, 0.5374, 0.2756, 0.5374, 0.2756, 0.5374, 0.2756, 0.5374, 0.2756, 0.5374, 0.2756, 0.5374, 0.2756, 0.5374, 0.2756, 0.5374, 0.2756, 0.5374, 0.2756, 0.5374, 0.2756, 0.5374, 0.2756, 0.5374, 0.2756, 0.5374, 0.2756, 0.5374, 0.2756, 0.5374, 0.2756, 0.5374, 0.2756, 0.5374, 0.2756, 0.5374, 0.2756, 0.5374, 0.2756, 0.5374, 0.2756, 0.5374, 0.2756, 0.5374, 0.2756, 0.5374, 0.2756, 0.5374, 0.2756, 0.5374, 0.2756, 0.5374, 0.2756, 0.5374, 0.2756, 0.5374, 0.2756, 0.5374, 0.2756, 0.5374, 0.2756, 0.5374, 0.2756, 0.5374, 0.2756, 0.5374, 0.2756, 0.5374, 0.2756, 0.5374, 0.2756, 0.5374, 0.2756, 0.5374, 0.2756, 0.5374, 0.2756, 0.5374, 0.2756, 0.5374, 0.2756, 0.5374, 0.2756, 0.5374, 0.2756, 0.5374, 0.2756, 0.5374, 0.2756, 0.5374, 0.2756, 0.5374, 0.2756, 0.5374, 0.2756, 0.5374, 0.2756, 0.5374, 0.2756, 0.5374, 0.2756, 0.5374, 0.2756, 0.5374, 0.2756, 0.5374, 0.2756, 0.5374, 0.2756, 0.5374, 0.2756, 0.5374, 0.2756, 0.5374, 0.2756, 0.5374, 0.2756, 0.5374, 0.2756, 0.5374, 0.2756, 0.5374, 0.2756, 0.5374, 0.2756, 0.5374, 0.2756, 0.5374, 0.2756, 0.5374, 0.2756, 0.5374, 0.2756, 0.5374, 0.2756, 0.5374, 0.2756, 0.5374, 0.2756, 0.5374, 0.2756, 0.5374, 0.2756, 0.5374, 0.2756, 0.5374, 0.2756, 0.5374, 0.2756, 0.5374, 0.2756, 0.5374, 0.2756, 0.5374, 0.2756, 0.5374, 0.2756, 0.5374, 0.2756, 0.5374, 0.2756, 0.5374, 0.2756, 0.5374, 0.2756, 0.5374, 0.2756, 0.5374, 0.2756, 0.5374, 0.2756, 0.5374, 0.2756, 0.5374, 0.2756, 0.5374, 0.2756, 0.5374, 0.2756, 0.5374, 0.2756, 0.5374, 0.2756, 0.5374, 0.2756, 0.5374, 0.2756, 0.5374, 0.2756, 0.5374, 0.2756, 0.5374, 0.2756, 0.5374, 0.2756, 0.5374, 0.2756, 0.5374, 0.2756, 0.5374, 0.2756, 0.5374, 0.2756, 0.5374, 0.2756, 0.5374, 0.2756, 0.5374, 0.2756, 0.5374, 0.2756, 0.5374, 0.2756, 0.5374, 0.2756, 0.5374, 0.2756, 0.5374, 0.2756, 0.5374, 0.2756, 0.5374, 0.2756, 0.5374, 0.2756, 0.5374, 0.2756, 0.5374, 0.2756, 0.5374, 0.2756, 0.5374, 0.2756, 0.5374, 0.2756, 0.5374, 0.2756, 0.5374, 0.2756, 0.5374, 0.2756, 0.5374, 0.2756, 0.5374, 0.2756, 0.5374, 0.2756, 0.5374, 0.2756, 0.5374, 0.2756, 0.5374, 0.2756, 0.5374, 0.2756, 0.5374, 0.2756, 0.5374, 0.2756, 0.5374, 0.2756, 0.5374, 0.2756, 0.5374, 0.2756, 0.5374, 0.2756, 0.5374, 0.2756, 0.5374, 0.2756, 0.5374, 0.2756, 0.5374, 0.2756, 0.5374, 0.2756, 0.5374, 0.2756, 0.5374, 0.2756, 0.5374, 0.2756, 0.5374, 0.2756, 0.5374, 0.2756, 0.5374, 0.2756, 0.5374, 0.2756, 0.5374, 0.2756, 0.5374, 0.2756, 0.5374, 0.2756, 0.5374, 0.2756, 0.5374, 0.2756, 0.5374, 0.2756, 0.5374, 0.2756, 0.5374, 0.2756, 0.5374, 0.2756, 0.5374, 0.2756, 0.5374, 0.2756, 0.5374, 0.2756, 0.5374, 0.2756, 0.5374, 0.2756, 0.5374, 0.2756, 0.5374, 0.2756, 0.5374, 0.2756, 0.5374, 0.2756, 0.5374, 0.2756, 0.5374, 0.2756, 0.5374, 0.2756, 0.5374, 0.2756, 0.5374, 0.2756, 0.5374, 0.2756, 0.5374, 0.2756, 0.5374, 0.2756, 0.5374, 0.2756, 0.5374, 0.2756, 0.5374, 0.2756, 0.5374, 0.2756, 0.5374, 0.2756, 0.5374, 0.2756, 0.5374, 0.2756, 0.5374, 0.2756, 0.5374, 0.2756, 0.5374, 0.2756, 0.5374, 0.2756, 0.5374, 0.2756, 0.5374, 0.2756, 0.5374, 0.2756, 0.5374, 0.2756, 0.5374, 0.2756, 0.5374, 0.2756, 0.5374, 0.2756, 0.5374, 0.2756, 0.5374, 0.2756, 0.5374, 0.2756, 0.5374, 0.2756, 0.5374, 0.2756, 0.5374, 0.2756, 0.5374, 0.2756, 0.5374, 0.2756, 0.5374, 0.2756, 0.5374, 0.2756, 0.5374, 0.2756, 0.5374, 0.2756, 0.5374, 0.2756, 0.5374, 0.2756, 0.5374, 0.2756, 0.5374, 0.2756, 0.5374, 0.2756, 0.5374, 0.2756, 0.5374, 0.2756, 0.5374, 0.2756, 0.5374, 0.2756, 0.5374, 0.2756, 0.5374, 0.2756, 0.5374, 0.2756, 0.5374, 0.2756, 0.5374, 0.2756, 0.5374, 0.2756, 0.5374, 0.2756, 0.5374, 0.2756, 0.5374, 0.2756, 0.5374, 0.2756, 0.5374, 0.2756, 0.5374, 0.2756, 0.5374, 0.2756, 0.5374, 0.2756, 0.5374, 0.2756, 0.5374, 0.2756, 0.5374, 0.2756, 0.5374, 0.2756, 0.5374, 0.2756, 0.5374, 0.2756, 0.5374, 0.2756, 0.5374, 0.2756, 0.5374, 0.2756, 0.5374, 0.2756, 0.5374, 0.2756, 0.5374, 0.2756, 0.5374, 0.2756, 0.5374, 0.2756, 0.5374, 0.2756, 0.5374, 0.2756, 0.5374, 0.2756, 0.5374, 0.2756, 0.5374, 0.2756, 0.5374, 0.2756, 0.5374, 0.2756, 0.5374, 0.2756, 0.5374, 0.2756, 0.5374, 0.2756, 0.5374, 0.2756, 0.5374, 0.2756, 0.5374, 0.2756, 0.5374, 0.2756, 0.5374, 0.2756, 0.5374, 0.2756, 0.5374, 0.2756, 0.5374, 0.2756, 0.5374, 0.2756, 0.5374, 0.2756, 0.5374, 0.2756, 0.5374, 0.2756, 0.5374, 0.2756, 0.5374, 0.2756, 0.5374, 0.2756, 0.5374, 0.2756, 0.5374, 0.2756, 0.5374, 0.2756, 0.5374, 0.2756, 0.5374, 0.2756, 0.5374, 0.2756, 0.5374, 0.2756, 0.5374, 0.2756, 0.5374, 0.2756, 0.5374, 0.2756, 0.5374, 0.2756, 0.5374, 0.2756, 0.5374, 0.2756, 0.5374, 0.2756, 0.5374, 0.2756, 0.5374, 0.2756, 0.5374, 0.2756, 0.5374, 0.2756, 0.5374, 0.2756, 0.5374, 0.2756, 0.5374, 0.2756, 0.5374, 0.2756, 0.5374, 0.2756, 0.5374, 0.2756, 0.5374, 0.2756, 0.5374, 0.2756, 0.5374, 0.2756, 0.5374, 0.2756, 0.5374, 0.2756, 0.5374, 0.2756, 0.5374, 0.2756, 0.5374, 0.2756, 0.5374, 0.2756, 0.5374, 0.2756, 0.5374, 0.2756, 0.5374, 0.2756, 0.5374, 0.2756, 0.5374, 0.2756, 0.5374, 0.2756, 0.5374, 0.2756, 0.5374, 0.2756, 0.5374, 0.2756, 0.5374, 0.2756, 0.5374, 0.2756, 0.5374, 0.2756, 0.5374, 0.2756, 0.5374, 0.2756, 0.5374, 0.2756, 0.5374, 0.2756, 0.5374, 0.2756, 0.5374, 0.2756, 0.5374, 0.2756, 0.5374, 0.2756, 0.5374, 0.2756, 0.5374, 0.2756, 0.5374, 0.2756, 0.5374, 0.2756, 0.5374, 0.2756, 0.5374, 0.2756, 0.5374, 0.2756, 0.5374, 0.2756, 0.5374, 0.2756, 0.5374, 0.2756, 0.5374, 0.2756, 0.5374, 0.2756, 0.5374, 0.2756, 0.5374, 0.2756, 0.5374, 0.2756, 0.5374, 0.2756, 0.5374, 0.2756, 0.5374, 0.2756, 0.5374, 0.2756, 0.5374, 0.2756, 0.5374, 0.2756, 0.5374, 0.2756, 0.5374, 0.2756, 0.5374, 0.2756, 0.5374, 0.2756, 0.5374, 0.2756, 0.5374, 0.2756, 0.5374, 0.2756, 0.5374, 0.2756, 0.5374, 0.2756, 0.5374, 0.2756, 0.5374, 0.2756, 0.5374, 0.2756, 0.5374, 0.2756, 0.5374, 0.2756, 0.5374, 0.2756, 0.5374, 0.2756, 0.5374, 0.2756, 0.5374, 0.2756, 0.5374, 0.2756, 0.5374, 0.2756, 0.5374, 0.2756, 0.5374, 0.2756, 0.5374, 0.2756, 0.5374, 0.2756, 0.5374, 0.2756, 0.5374, 0.2756, 0.5374, 0.2756, 0.5374, 0.2756, 0.5374, 0.2756, 0.5374, 0.2756, 0.5374, 0.2756, 0.5374, 0.2756, 0.5374, 0.2756, 0.5374, 0.2756, 0.5374, 0.2756, 0.5374, 0.2756, 0.5374, 0.2756, 0.5374, 0.2756, 0.5374, 0.2756, 0.5374, 0.2756, 0.5374, 0.2756, 0.5374, 0.2756, 0.5374, 0.2756, 0.5374, 0.2756, 0.5374, 0.2756, 0.5374, 0.2756, 0.5374, 0.2756, 0.5374, 0.2756, 0.5374, 0.2756, 0.5374, 0.2756, 0.5374, 0.2756, 0.5374, 0.2756, 0.5374, 0.2756, 0.5374, 0.2756, 0.5374, 0.2756, 0.5374, 0.2756, 0.5374, 0.2756, 0.5374, 0.2756, 0.5374, 0.2756, 0.5374, 0.2756, 0.5374, 0.2756, 0.5374, 0.2756, 0.5374, 0.2756, 0.5374, 0.2756, 0.5374, 0.2756, 0.5374, 0.2756, 0.5374, 0.2756, 0.5374, 0.2756, 0.5374, 0.2756, 0.5374, 0.2756, 0.5374, 0.2756, 0.5374, 0.2756, 0.5374, 0.2756, 0.5374, 0.2756, 0.5374, 0.2756, 0.5374, 0.2756, 0.5374, 0.2756, 0.5374, 0.2756, 0.5374, 0.2756, 0.5374, 0.2756, 0.5374, 0.2756, 0.5374, 0.2756, 0.5374, 0.2756, 0.5374, 0.2756, 0.5374, 0.2756, 0.5374, 0.2756, 0.5374, 0.2756, 0.5374, 0.2756, 0.5374, 0.2756, 0.5374, 0.2756, 0.5374, 0.2756, 0.5374, 0.2756, 0.5374, 0.2756, 0.5374, 0.2756, 0.5374, 0.2756, 0.5374, 0.2756, 0.5374, 0.2756, 0.5374, 0.2756, 0.5374, 0.2756, 0.5374, 0.2756, 0.5374, 0.2756, 0.5374, 0.2756, 0.5374, 0.2756, 0.5374, 0.2756, 0.5374, 0.2756, 0.5374, 0.2756, 0.5374, 0.2756, 0.5374, 0.2756, 0.5374, 0.2756, 0.5374, 0.2756, 0.5374, 0.2756, 0.5374, 0.2756, 0.5374, 0.2756, 0.5374, 0.2756, 0.5374, 0.2756, 0.5374, 0.2756, 0.5374, 0.2756, 0.5374, 0.2756, 0.5374, 0.2756, 0.5374, 0.2756, 0.5374, 0.2756, 0.5374, 0.2756, 0.5374, 0.2756, 0.5374, 0.2756, 0.5374, 0.2756, 0.5374, 0.2756, 0.5374, 0.2756, 0.5374, 0.2756, 0.5374, 0.2756, 0.5374, 0.2756, 0.5374, 0.2756, 0.5374, 0.2756, 0.5374, 0.2756, 0.5374, 0.2756, 0.5374, 0.2756, 0.5374, 0.2756, 0.5374, 0.2756, 0.5374, 0.2756, 0.5374, 0.2756, 0.5374, 0.2756, 0.5374, 0.2756, 0.5374, 0.2756, 0.5374, 0.2756, 0.5374, 0.2756, 0.5374, 0.2756, 0.5374, 0.2756, 0.5374, 0.2756, 0.5374, 0.2756, 0.5374, 0.2756, 0.5374, 0.2756, 0.5374, 0.2756, 0.5374, 0.2756, 0.5374, 0.2756, 0.5374, 0.2756, 0.5374, 0.2756, 0.5374, 0.2756, 0.5374, 0.2756, 0.5374, 0.2756, 0.5374, 0.2756, 0.5374, 0.2756, 0.5374, 0.2756, 0.5374, 0.2756, 0.5374, 0.2756, 0.5374, 0.2756, 0.5374, 0.2756, 0.5374, 0.2756, 0.5374, 0.2756, 0.5374, 0.2756, 0.5374, 0.2756, 0.5374, 0.2756, 0.5374, 0.2756, 0.5374, 0.2756, 0.5374, 0.2756, 0.5374, 0.2756, 0.5374, 0.2756, 0.5374, 0.2756, 0.5374, 0.2756, 0.5374, 0.2756, 0.5374, 0.2756, 0.5374, 0.2756, 0.5374, 0.2756, 0.5374, 0.2756, 0.5374, 0.2756, 0.5374, 0.2756, 0.5374, 0.2756, 0.5374, 0.2756, 0.5374, 0.2756, 0.5374, 0.2756, 0.5374, 0.2756, 0.5374, 0.2756, 0.5374, 0.2756, 0.5374, 0.2756, 0.5374, 0.2756, 0.5374, 0.2756, 0.5374, 0.2756, 0.5374, 0.2756, 0.5374, 0.2756, 0.5374, 0.2756, 0.5374, 0.2756, 0.5374, 0.2756, 0.5374, 0.2756, 0.5374, 0.2756, 0.5374, 0.2756, 0.5374, 0.2756, 0.5374, 0.2756, 0.5374, 0.2756, 0.5374, 0.2756, 0.5374, 0.2756, 0.5374, 0.2756, 0.5374, 0.2756, 0.5374, 0.2756, 0.5374, 0.2756, 0.5374, 0.2756, 0.5374, 0.2756, 0.5374, 0.2756, 0.5374, 0.2756, 0.5374, 0.2756, 0.5374, 0.2756, 0.5374, 0.2756, 0.5374, 0.2756, 0.5374, 0.2756, 0.5374, 0.2756, 0.5374, 0.2756, 0.5374, 0.2756, 0.5374, 0.2756, 0.5374, 0.2756, 0.5374, 0.2756, 0.5374, 0.2756, 0.5374, 0.2756, 0.5374, 0.2756, 0.5374, 0.2756, 0.5374, 0.2756, 0.5374, 0.2756, 0.5374, 0.2756, 0.5374, 0.2756, 0.5374, 0.2756, 0.5374, 0.2756, 0.5374, 0.2756, 0.5374, 0.2756, 0.5374, 0.2756, 0.5374, 0.2756, 0.5374, 0.2756, 0.5374, 0.2756, 0.5374, 0.2756, 0.5374, 0.2756, 0.5374, 0.2756, 0.5374, 0.2756, 0.5374, 0.2756, 0.5374, 0.2756, 0.5374, 0.2756, 0.5374, 0.2756, 0.5374, 0.2756, 0.5374, 0.2756, 0.5374, 0.2756, 0.5374, 0.2756, 0.5374, 0.2756, 0.5374, 0.2756, 0.5374, 0.2756, 0.5374, 0.2756, 0.5374, 0.2756, 0.5374, 0.2756, 0.5374, 0.2756, 0.5374, 0.2756, 0.5374, 0.2756, 0.5374, 0.2756, 0.5374, 0.2756, 0.5374, 0.2756, 0.5374, 0.2756, 0.5374, 0.2756, 0.5374, 0.2756, 0.5374, 0.2756, 0.5374, 0.2756, 0.5374, 0.2756, 0.5374, 0.2756, 0.5374, 0.2756, 0.5374, 0.2756, 0.5374, 0.2756, 0.5374, 0.2756, 0.5374, 0.2756, 0.5374, 0.2756, 0.5374, 0.2756, 0.5374, 0.2756, 0.5374, 0.2756, 0.5374, 0.2756, 0.5374, 0.2756, 0.5374, 0.2756, 0.5374, 0.2756, 0.5374, 0.2756, 0.5374, 0.2756, 0.5374, 0.2756, 0.5374, 0.2756, 0.5374, 0.2756, 0.5374, 0.2756, 0.5374, 0.2756, 0.5374, 0.2756, 0.5374, 0.2756, 0.5374, 0.2756, 0.5374, 0.2756, 0.5374, 0.2756, 0.5374, 0.2756, 0.5374, 0.2756, 0.5374, 0.2756, 0.5374, 0.2756, 0.5374, 0.2756, 0.5374, 0.2756, 0.5374, 0.2756, 0.5374, 0.2756, 0.5374, 0.2756, 0.5374, 0.2756, 0.5374, 0.2756, 0.5374, 0.2756, 0.5374, 0.2756, 0.5374, 0.2756, 0.5374, 0.2756, 0.5374, 0.2756, 0.5374, 0.2756, 0.5374, 0.2756, 0.5374, 0.2756, 0.5374, 0.2756, 0.5374, 0.2756, 0.5374, 0.2756, 0.5374, 0.2756, 0.5374, 0.2756, 0.5374, 0.2756, 0.5374, 0.2756, 0.5374, 0.2756, 0.5374, 0.2756, 0.5374, 0.2756, 0.5374, 0.2756, 0.5374, 0.2756, 0.5374, 0.2756, 0.5374, 0.2756, 0.5374, 0.2756, 0.5374, 0.2756, 0.5374, 0.2756, 0.5374, 0.2756, 0.5374, 0.2756, 0.5374, 0.2756, 0.5374, 0.2756, 0.5374, 0.2756, 0.5374, 0.2756, 0.5374, 0.2756, 0.5374, 0.2756, 0.5374, 0.2756, 0.5374, 0.2756, 0.5374, 0.2756, 0.5374, 0.2756, 0.5374, 0.2756, 0.5374, 0.2756, 0.5374, 0.2756, 0.5374, 0.2756, 0.5374, 0.2756, 0.5374, 0.2756, 0.5374, 0.2756, 0.5374, 0.2756, 0.5374, 0.2756, 0.5374, 0.2756, 0.5374, 0.2756, 0.5374, 0.2756, 0.5374, 0.2756, 0.5374, 0.2756, 0.5374, 0.2756, 0.5374, 0.2756, 0.5374, 0.2756, 0.5374, 0.2756, 0.5374, 0.2756, 0.5374, 0.2756, 0.5374, 0.2756, 0.5374, 0.2756, 0.5374, 0.2756, 0.5374, 0.2756, 0.5374, 0.2756, 0.5374, 0.2756, 0.5374, 0.2756, 0.5374, 0.2756, 0.5374, 0.2756, 0.5374, 0.2756, 0.5374, 0.2756, 0.5374, 0.2756, 0.5374, 0.2756, 0.5374, 0.2756, 0.5374, 0.2756, 0.5374, 0.2756, 0.5374, 0.2756, 0.5374, 0.2756, 0.5374, 0.2756, 0.5374, 0.2756, 0.5374, 0.2756, 0.5374, 0.2756, 0.5374, 0.2756, 0.5374, 0.2756, 0.5374, 0.2756, 0.5374, 0.2756, 0.5374, 0.2756, 0.5374, 0.2756, 0.5374, 0.2756, 0.5374, 0.2756, 0.5374, 0.2756, 0.5374, 0.2756, 0.5374, 0.2756, 0.5374, 0.2756, 0.5374, 0.2756, 0.5374, 0.2756, 0.5374, 0.2756, 0.5374, 0.2756, 0.5374, 0.2756, 0.5374, 0.2756, 0.5374, 0.2756, 0.5374, 0.2756, 0.5374, 0.2756, 0.5374, 0.2756, 0.5374, 0.2756, 0.5374, 0.2756, 0.5374, 0.2756, 0.5374, 0.2756, 0.5374, 0.2756, 0.5374, 0.2756, 0.5374, 0.2756, 0.5374, 0.2756, 0.5374, 0.2756, 0.5374, 0.2756, 0.5374, 0.2756, 0.5374, 0.2756, 0.5374, 0.2756, 0.5374, 0.2756, 0.5374, 0.2756, 0.5374, 0.2756, 0.5374, 0.2756, 0.5374, 0.2756, 0.5374, 0.2756, 0.5374, 0.2756, 0.5374, 0.2756, 0.5374, 0.2756, 0.5374, 0.2756, 0.5374, 0.2756, 0.5374, 0.2756, 0.5374, 0.2756, 0.5374, 0.2756, 0.5374, 0.2756, 0.5374, 0.2756, 0.5374, 0.2756, 0.5374, 0.2756, 0.5374, 0.2756, 0.5374, 0.2756, 0.5374, 0.2756, 0.5374, 0.2756, 0.5374, 0.2756, 0.5374, 0.2756, 0.5374, 0.2756, 0.5374, 0.2756, 0.5374, 0.2756, 0.5374, 0.2756, 0.5374, 0.2756, 0.5374, 0.2756, 0.5374, 0.2756, 0.5374, 0.2756, 0.5374, 0.2756, 0.5374, 0.2756, 0.5374, 0.2756, 0.5374, 0.2756, 0.5374, 0.2756, 0.5374, 0.2756, 0.5374, 0.2756, 0.5374, 0.2756, 0.5374, 0.2756, 0.5374, 0.2756, 0.5374, 0.2756, 0.5374, 0.2756, 0.5374, 0.2756, 0.5374, 0.2756, 0.5374, 0.2756, 0.5374, 0.2756, 0.5374, 0.2756, 0.5374, 0.2756, 0.5374, 0.2756, 0.5374, 0.2756, 0.5374, 0.2756, 0.5374, 0.2756, 0.5374, 0.2756, 0.5374, 0.2756, 0.5374, 0.2756, 0.5374, 0.2756, 0.5374, 0.2756, 0.5374, 0.2756, 0.5374, 0.2756, 0.5374, 0.2756, 0.5374, 0.2756, 0.5374, 0.2756, 0.5374, 0.2756, 0.5374, 0.2756, 0.5374, 0.2756, 0.5374, 0.2756, 0.5374, 0.2756, 0.5374, 0.2756, 0.5374, 0.2756, 0.5374, 0.2756, 0.5374, 0.2756, 0.5374, 0.2756, 0.5374, 0.2756, 0.5374, 0.2756, 0.5374, 0.2756, 0.5374, 0.2756, 0.5374, 0.2756, 0.5374, 0.2756, 0.5374, 0.2756, 0.5374, 0.2756, 0.5374, 0.2756, 0.5374, 0.2756, 0.5374, 0.2756, 0.5374, 0.2756, 0.5374, 0.2756, 0.5374, 0.2756, 0.5374, 0.2756, 0.5374, 0.2756, 0.5374, 0.2756, 0.5374, 0.2756, 0.5374, 0.2756, 0.5374, 0.2756, 0.5374, 0.2756, 0.5374, 0.2756, 0.5374, 0.2756, 0.5374, 0.2756, 0.5374, 0.2756, 0.5374, 0.2756, 0.5374, 0.2756, 0.5374, 0.2756, 0.5374, 0.2756, 0.5374, 0.2756, 0.5374, 0.2756, 0.5374, 0.2756, 0.5374, 0.2756, 0.5374, 0.2756, 0.5374, 0.2756, 0.5374, 0.2756, 0.5374, 0.2756, 0.5374, 0.2756, 0.5374, 0.2756, 0.5374, 0.2756, 0.5374, 0.2756, 0.5374, 0.2756, 0.5374, 0.2756, 0.5374, 0.2756, 0.5374, 0.2756, 0.5374, 0.2756, 0.5374, 0.2756, 0.5374, 0.2756, 0.5374, 0.2756, 0.5374, 0.2756, 0.5374, 0.2756, 0.5374, 0.2756, 0.5374, 0.2756, 0.5374, 0.2756, 0.5374, 0.2756, 0.5374, 0.2756, 0.5374, 0.2756, 0.5374, 0.2756, 0.5374, 0.2756, 0.5374, 0.2756, 0.5374, 0.2756, 0.5374, 0.2756, 0.5374, 0.2756, 0.5374, 0.2756, 0.5374, 0.2756, 0.5374, 0.2756, 0.5374, 0.2756, 0.5374, 0.2756, 0.5374, 0.2756, 0.5374, 0.2756, 0.5374, 0.2756, 0.5374, 0.2756, 0.5374, 0.2756, 0.5374, 0.2756, 0.5374, 0.2756, 0.5374, 0.2756, 0.5374, 0.2756, 0.5374, 0.2756, 0.5374, 0.2756, 0.5374, 0.2756, 0.5374, 0.2756, 0.5374, 0.2756, 0.5374, 0.2756, 0.5374, 0.2756, 0.5374, 0.2756, 0.5374, 0.2756, 0.5374, 0.2756, 0.5374, 0.2756, 0.5374, 0.2756, 0.5374, 0.2756, 0.5374, 0.2756, 0.5374, 0.2756, 0.5374, 0.2756, 0.5374, 0.2756, 0.5374, 0.2756, 0.5374, 0.2756, 0.5374, 0.2756, 0.5374, 0.2756, 0.5374, 0.2756, 0.5374, 0.2756, 0.5374, 0.2756, 0.5374, 0.2756, 0.5374, 0.2756, 0.5374, 0.2756, 0.5374, 0.2756, 0.5374, 0.2756, 0.5374, 0.2756, 0.5374, 0.2756, 0.5374, 0.2756, 0.5374, 0.2756, 0.5374, 0.2756, 0.5374, 0.2756, 0.5374, 0.2756, 0.5374, 0.2756, 0.5374, 0.2756, 0.5374, 0.2756, 0.5374, 0.2756, 0.5374, 0.2756, 0.5374, 0.2756, 0.5374, 0.2756, 0.5374, 0.2756, 0.5374, 0.2756, 0.5374, 0.2756, 0.5374, 0.2756, 0.5374, 0.2756, 0.5374, 0.2756, 0.5374, 0.2756, 0.5374, 0.2756, 0.5374, 0.2756, 0.5374, 0.2756, 0.5374, 0.2756, 0.5374, 0.2756, 0.5374, 0.2756, 0.5374, 0.2756, 0.5374, 0.2756, 0.5374, 0.2756, 0.5374, 0.2756, 0.5374, 0.2756, 0.5374, 0.2756, 0.5374, 0.2756, 0.5374, 0.2756, 0.5374, 0.2756, 0.5374, 0.2756, 0.5374, 0.2756, 0.5374, 0.2756, 0.5374, 0.2756, 0.5374, 0.2756, 0.5374, 0.2756, 0.5374, 0.2756, 0.5374, 0.2756, 0.5374, 0.2756, 0.5374, 0.2756, 0.5374, 0.2756, 0.5374, 0.2756, 0.5374, 0.2756, 0.5374, 0.2756, 0.5374, 0.2756, 0.5374, 0.2756, 0.5374, 0.2756, 0.5374, 0.2756, 0.5374, 0.2756, 0.5374, 0.2756, 0.5374, 0.2756, 0.5374, 0.2756, 0.5374, 0.2756, 0.5374, 0.2756, 0.5374, 0.2756, 0.5374, 0.2756, 0.5374, 0.2756, 0.5374, 0.2756, 0.5374, 0.2756, 0.5374, 0.2756, 0.5374, 0.2756, 0.5374, 0.2756, 0.5374, 0.2756, 0.5374, 0.2756, 0.5374, 0.2756, 0.5374, 0.2756, 0.5374, 0.2756, 0.5374, 0.2756, 0.5374, 0.2756, 0.5374, 0.2756, 0.5374, 0.2756, 0.5374, 0.2756, 0.5374, 0.2756, 0.5374, 0.2756, 0.5374, 0.2756, 0.5374, 0.2756, 0.5374, 0.2756, 0.5374, 0.2756, 0.5374, 0.2756, 0.5374, 0.2756, 0.5374, 0.2756, 0.5374, 0.2756, 0.5374, 0.2756, 0.5374, 0.2756, 0.5374, 0.2756, 0.5374, 0.2756, 0.5374, 0.2756, 0.5374, 0.2756, 0.5374, 0.2756, 0.5374, 0.2756, 0.5374, 0.2756, 0.5374, 0.2756, 0.5374, 0.2756, 0.5374, 0.2756, 0.5374, 0.2756, 0.5374, 0.2756, 0.5374, 0.2756, 0.5374, 0.2756, 0.5374, 0.2756, 0.5374, 0.2756, 0.5374, 0.2756, 0.5374, 0.2756, 0.5374, 0.2756, 0.5374, 0.2756, 0.5374, 0.2756, 0.5374, 0.2756, 0.5374, 0.2756, 0.5374, 0.2756, 0.5374, 0.2756, 0.5374, 0.2756, 0.5374, 0.2756, 0.5374, 0.2756, 0.5374, 0.2756, 0.5374, 0.2756, 0.5374, 0.2756, 0.5374, 0.2756, 0.5374, 0.2756, 0.5374, 0.2756, 0.5374, 0.2756, 0.5374, 0.2756, 0.5374, 0.2756, 0.5374, 0.2756, 0.5374, 0.2756, 0.5374, 0.2756, 0.5374, 0.2756, 0.5374, 0.2756, 0.5374, 0.2756, 0.5374, 0.2756, 0.5374, 0.2756, 0.5374, 0.2756, 0.5374, 0.2756, 0.5374, 0.2756, 0.5374, 0.2756, 0.5374, 0.2756, 0.5374, 0.2756, 0.5374, 0.2756, 0.5374, 0.2756, 0.5374, 0.2756, 0.5374, 0.2756, 0.5374, 0.2756, 0.5374, 0.2756, 0.5374, 0.2756, 0.5374, 0.2756, 0.5374, 0.2756, 0.5374, 0.2756, 0.5374, 0.2756, 0.5374, 0.2756, 0.5374, 0.2756, 0.5374, 0.2756, 0.5374, 0.2756, 0.5374, 0.2756, 0.5374, 0.2756, 0.5374, 0.2756, 0.5374, 0.2756, 0.5374, 0.2756, 0.5374, 0.2756, 0.5374, 0.2756, 0.5374, 0.2756, 0.5374, 0.2756, 0.5374, 0.2756, 0.5374, 0.2756, 0.5374, 0.2756, 0.5374, 0.2756, 0.5374, 0.2756, 0.5374, 0.2756, 0.5374, 0.2756, 0.5374, 0.2756, 0.5374, 0.2756, 0.5374, 0.2756, 0.5374, 0.2756, 0.5374, 0.2756, 0.5374, 0.2756, 0.5374, 0.2756, 0.5374, 0.2756, 0.5374, 0.2756, 0.5374, 0.2756, 0.5374, 0.2756, 0.5374, 0.2756, 0.5374, 0.2756, 0.5374, 0.2756, 0.5374, 0.2756, 0.5374, 0.2756, 0.5374, 0.2756, 0.5374, 0.2756, 0.5374, 0.2756, 0.5374, 0.2756, 0.5374, 0.2756, 0.5374, 0.2756, 0.5374, 0.2756, 0.5374, 0.2756, 0.5374, 0.2756, 0.5374, 0.2756, 0.5374, 0.2756, 0.5374, 0.2756, 0.5374, 0.2756, 0.5374, 0.2756, 0.5374, 0.2756, 0.5374, 0.2756, 0.5374, 0.2756, 0.5374, 0.2756, 0.5374, 0.2756, 0.5374, 0.2756, 0.5374, 0.2756, 0.5374, 0.2756, 0.5374, 0.2756, 0.5374, 0.2756, 0.5374, 0.2756, 0.5374, 0.2756, 0.5374, 0.2756, 0.5374, 0.2756, 0.5374, 0.2756, 0.5374, 0.2756, 0.5374, 0.2756, 0.5374, 0.2756, 0.5374, 0.2756, 0.5374, 0.2756, 0.5374, 0.2756, 0.5374, 0.2756, 0.5374, 0.2756, 0.5374, 0.2756, 0.5374, 0.2756, 0.5374, 0.2756, 0.5374, 0.2756, 0.5374, 0.2756, 0.5374, 0.2756, 0.5374, 0.2756, 0.5374, 0.2756, 0.5374, 0.2756, 0.5374, 0.2756, 0.5374, 0.2756, 0.5374, 0.2756, 0.5374, 0.2756, 0.5374, 0.2756, 0.5374, 0.2756, 0.5374, 0.2756, 0.5374, 0.2756, 0.5374, 0.2756, 0.5374, 0.2756, 0.5374, 0.2756, 0.5374, 0.2756, 0.5374, 0.2756, 0.5374, 0.2756, 0.5374, 0.2756, 0.5374, 0.2756, 0.5374, 0.2756, 0.5374, 0.2756, 0.5374, 0.2756, 0.5374, 0.2756, 0.5374, 0.2756, 0.5374, 0.2756, 0.5374, 0.2756, 0.5374, 0.2756, 0.5374, 0.2756, 0.5374, 0.2756, 0.5374, 0.2756, 0.5374, 0.2756, 0.5374, 0.2756, 0.5374, 0.2756, 0.5374, 0.2756, 0.5374, 0.2756, 0.5374, 0.2756, 0.5374, 0.2756, 0.5374, 0.2756, 0.5374, 0.2756, 0.5374, 0.2756, 0.5374, 0.2756, 0.5374, 0.2756, 0.5374, 0.2756, 0.5374, 0.2756, 0.5374, 0.2756, 0.5374, 0.2756, 0.5374, 0.2756, 0.5374, 0.2756, 0.5374, 0.2756, 0.5374, 0.2756, 0.5374, 0.2756, 0.5374, 0.2756, 0.5374, 0.2756, 0.5374, 0.2756, 0.5374, 0.2756, 0.5374, 0.2756, 0.5374, 0.2756, 0.5374, 0.2756, 0.5374, 0.2756, 0.5374, 0.2756, 0.5374, 0.2756, 0.5374, 0.2756, 0.5374, 0.2756, 0.5374, 0.2756, 0.5374, 0.2756, 0.5374, 0.2756, 0.5374, 0.2756, 0.5374, 0.2756, 0.5374, 0.2756, 0.5374, 0.2756, 0.5374, 0.2756, 0.5374, 0.2756, 0.5374, 0.2756, 0.5374, 0.2756, 0.5374, 0.2756, 0.5374, 0.2756, 0.5374, 0.2756, 0.5374, 0.2756, 0.5374, 0.2756, 0.5374, 0.2756, 0.5374, 0.2756, 0.5374, 0.2756, 0.5374, 0.2756, 0.5374, 0.2756, 0.5374, 0.2756, 0.5374, 0.2756, 0.5374, 0.2756, 0.5374, 0.2756, 0.5374, 0.2756, 0.5374, 0.2756, 0.5374, 0.2756, 0.5374, 0.2756, 0.5374, 0.2756, 0.5374, 0.248, 0.9508, 0.248, 0.9508, 0.248, 0.9508, 0.248, 0.9508, 0.248, 0.9508, 0.248, 0.9508, 0.248, 0.9508, 0.248, 0.9508, 0.248, 0.9508, 0.248, 0.9508, 0.248, 0.9508, 0.248, 0.9508, 0.248, 0.9508, 0.248, 0.9508, 0.248, 0.9508, 0.248, 0.9508, 0.248, 0.9508, 0.248, 0.9508, 0.248, 0.9508, 0.248, 0.9508, 0.248, 0.9508, 0.248, 0.9508, 0.248, 0.9508, 0.248, 0.9508, 0.248, 0.9508, 0.248, 0.9508, 0.248, 0.9508, 0.248, 0.9508, 0.248, 0.9508, 0.248, 0.9508, 0.248, 0.9508, 0.248, 0.9508, 0.248, 0.9508, 0.248, 0.9508, 0.248, 0.9508, 0.248, 0.9508, 0.248, 0.9508, 0.248, 0.9508, 0.248, 0.9508, 0.248, 0.9508, 0.248, 0.9508, 0.248, 0.9508, 0.248, 0.9508, 0.248, 0.9508, 0.248, 0.9508, 0.248, 0.9508, 0.248, 0.9508, 0.248, 0.9508, 0.248, 0.9508, 0.248, 0.9508, 0.248, 0.9508, 0.248, 0.9508, 0.248, 0.9508, 0.248, 0.9508, 0.248, 0.9508, 0.248, 0.9508, 0.248, 0.9508, 0.248, 0.9508, 0.248, 0.9508, 0.248, 0.9508, 0.248, 0.9508, 0.248, 0.9508, 0.248, 0.9508, 0.248, 0.9508, 0.248, 0.9508, 0.248, 0.9508, 0.248, 0.9508, 0.248, 0.9508, 0.248, 0.9508, 0.248, 0.9508, 0.248, 0.9508, 0.248, 0.9508, 0.248, 0.9508, 0.248, 0.9508, 0.248, 0.9508, 0.248, 0.9508, 0.248, 0.9508, 0.248, 0.9508, 0.248, 0.9508, 0.248, 0.9508, 0.248, 0.9508, 0.248, 0.9508, 0.248, 0.9508, 0.248, 0.9508, 0.248, 0.9508, 0.248, 0.9508, 0.248, 0.9508, 0.248, 0.9508, 0.248, 0.9508, 0.248, 0.9508, 0.248, 0.9508, 0.248, 0.9508, 0.248, 0.9508, 0.248, 0.9508, 0.248, 0.9508, 0.248, 0.9508, 0.248, 0.9508, 0.248, 0.9508, 0.248, 0.9508, 0.248, 0.9508, 0.248, 0.9508, 0.248, 0.9508, 0.248, 0.9508, 0.248, 0.9508, 0.248, 0.9508, 0.248, 0.9508, 0.248, 0.9508, 0.248, 0.9508, 0.248, 0.9508, 0.248, 0.9508, 0.248, 0.9508, 0.248, 0.9508, 0.248, 0.9508, 0.248, 0.9508, 0.248, 0.9508, 0.248, 0.9508, 0.248, 0.9508, 0.248, 0.9508, 0.248, 0.9508, 0.248, 0.9508, 0.248, 0.9508, 0.248, 0.9508, 0.248, 0.9508, 0.248, 0.9508, 0.248, 0.9508, 0.248, 0.9508, 0.248, 0.9508, 0.248, 0.9508, 0.248, 0.9508, 0.248, 0.9508, 0.248, 0.9508, 0.248, 0.9508, 0.248, 0.9508, 0.248, 0.9508, 0.248, 0.9508, 0.248, 0.9508, 0.248, 0.9508, 0.248, 0.9508, 0.248, 0.9508, 0.248, 0.9508, 0.248, 0.9508, 0.248, 0.9508, 0.248, 0.9508, 0.248, 0.9508, 0.248, 0.9508, 0.248, 0.9508, 0.248, 0.9508, 0.248, 0.9508, 0.248, 0.9508, 0.248, 0.9508, 0.248, 0.9508, 0.248, 0.9508, 0.248, 0.9508, 0.248, 0.9508, 0.248, 0.9508, 0.248, 0.9508, 0.248, 0.9508, 0.248, 0.9508, 0.248, 0.9508, 0.248, 0.9508, 0.248, 0.9508, 0.248, 0.9508, 0.248, 0.9508, 0.248, 0.9508, 0.248, 0.9508, 0.248, 0.9508, 0.248, 0.9508, 0.248, 0.9508, 0.248, 0.9508, 0.248, 0.9508, 0.248, 0.9508, 0.248, 0.9508, 0.248, 0.9508, 0.248, 0.9508, 0.248, 0.9508, 0.248, 0.9508, 0.248, 0.9508, 0.248, 0.9508, 0.248, 0.9508, 0.248, 0.9508, 0.248, 0.9508, 0.248, 0.9508, 0.248, 0.9508, 0.248, 0.9508, 0.248, 0.9508, 0.248, 0.9508, 0.248, 0.9508, 0.248, 0.9508, 0.248, 0.9508, 0.248, 0.9508, 0.248, 0.9508, 0.248, 0.9508, 0.248, 0.9508, 0.248, 0.9508, 0.248, 0.9508, 0.248, 0.9508, 0.248, 0.9508, 0.248, 0.9508, 0.248, 0.9508, 0.248, 0.9508, 0.248, 0.9508, 0.248, 0.9508, 0.248, 0.9508, 0.248, 0.9508, 0.248, 0.9508, 0.248, 0.9508, 0.248, 0.9508, 0.248, 0.9508, 0.248, 0.9508, 0.248, 0.9508, 0.248, 0.9508, 0.248, 0.9508, 0.248, 0.9508, 0.248, 0.9508, 0.248, 0.9508, 0.248, 0.9508, 0.248, 0.9508, 0.248, 0.9508, 0.248, 0.9508, 0.248, 0.9508, 0.248, 0.9508, 0.248, 0.9508, 0.248, 0.9508, 0.248, 0.9508, 0.248, 0.9508, 0.248, 0.9508, 0.248, 0.9508, 0.248, 0.9508, 0.248, 0.9508, 0.248, 0.9508, 0.248, 0.9508, 0.248, 0.9508, 0.248, 0.9508, 0.248, 0.9508, 0.248, 0.9508, 0.248, 0.9508, 0.248, 0.9508, 0.248, 0.9508, 0.248, 0.9508, 0.248, 0.9508, 0.248, 0.9508, 0.248, 0.9508, 0.248, 0.9508, 0.248, 0.9508, 0.248, 0.9508, 0.248, 0.9508, 0.248, 0.9508, 0.248, 0.9508, 0.248, 0.9508, 0.248, 0.9508, 0.248, 0.9508, 0.248, 0.9508, 0.248, 0.9508, 0.248, 0.9508, 0.248, 0.9508, 0.248, 0.9508, 0.248, 0.9508, 0.248, 0.9508, 0.248, 0.9508, 0.248, 0.9508, 0.248, 0.9508, 0.248, 0.9508, 0.248, 0.9508, 0.248, 0.9508, 0.248, 0.9508, 0.248, 0.9508, 0.248, 0.9508, 0.248, 0.9508, 0.248, 0.9508, 0.248, 0.9508, 0.248, 0.9508, 0.248, 0.9508, 0.248, 0.9508, 0.248, 0.9508, 0.248, 0.9508, 0.248, 0.9508, 0.248, 0.9508, 0.248, 0.9508, 0.248, 0.9508, 0.248, 0.9508, 0.248, 0.9508, 0.248, 0.9508, 0.248, 0.9508, 0.248, 0.9508, 0.248, 0.9508, 0.248, 0.9508, 0.248, 0.9508, 0.248, 0.9508, 0.248, 0.9508, 0.248, 0.9508, 0.248, 0.9508, 0.248, 0.9508, 0.248, 0.9508, 0.248, 0.9508, 0.248, 0.9508, 0.248, 0.9508, 0.248, 0.9508, 0.248, 0.9508, 0.248, 0.9508, 0.248, 0.9508, 0.248, 0.9508, 0.248, 0.9508, 0.248, 0.9508, 0.248, 0.9508, 0.248, 0.9508, 0.248, 0.9508, 0.248, 0.9508, 0.248, 0.9508, 0.248, 0.9508, 0.248, 0.9508, 0.248, 0.9508, 0.248, 0.9508, 0.248, 0.9508, 0.248, 0.9508, 0.248, 0.9508, 0.248, 0.9508, 0.248, 0.9508, 0.248, 0.9508, 0.248, 0.9508, 0.248, 0.9508, 0.248, 0.9508, 0.248, 0.9508, 0.248, 0.9508, 0.248, 0.9508, 0.248, 0.9508, 0.248, 0.9508, 0.248, 0.9508, 0.248, 0.9508, 0.248, 0.9508, 0.248, 0.9508, 0.248, 0.9508, 0.248, 0.9508, 0.248, 0.9508, 0.248, 0.9508, 0.248, 0.9508, 0.248, 0.9508, 0.248, 0.9508, 0.248, 0.9508, 0.248, 0.9508, 0.248, 0.9508, 0.248, 0.9508, 0.248, 0.9508, 0.248, 0.9508, 0.248, 0.9508, 0.248, 0.9508, 0.248, 0.9508, 0.248, 0.9508, 0.248, 0.9508, 0.248, 0.9508, 0.248, 0.9508, 0.248, 0.9508, 0.248, 0.9508, 0.248, 0.9508, 0.248, 0.9508, 0.248, 0.9508, 0.248, 0.9508, 0.248, 0.9508, 0.248, 0.9508, 0.248, 0.9508, 0.248, 0.9508, 0.248, 0.9508, 0.248, 0.9508, 0.248, 0.9508, 0.248, 0.9508, 0.248, 0.9508, 0.248, 0.9508, 0.248, 0.9508, 0.248, 0.9508, 0.248, 0.9508, 0.248, 0.9508, 0.248, 0.9508, 0.248, 0.9508, 0.248, 0.9508, 0.248, 0.9508, 0.248, 0.9508, 0.248, 0.9508, 0.248, 0.9508, 0.248, 0.9508, 0.248, 0.9508, 0.248, 0.9508, 0.248, 0.9508, 0.248, 0.9508, 0.248, 0.9508, 0.248, 0.9508, 0.248, 0.9508, 0.248, 0.9508, 0.248, 0.9508, 0.248, 0.9508, 0.248, 0.9508, 0.248, 0.9508, 0.248, 0.9508, 0.248, 0.9508, 0.248, 0.9508, 0.248, 0.9508, 0.248, 0.9508, 0.248, 0.9508, 0.248, 0.9508, 0.248, 0.9508, 0.248, 0.9508, 0.248, 0.9508, 0.248, 0.9508, 0.248, 0.9508, 0.248, 0.9508, 0.248, 0.9508, 0.248, 0.9508, 0.248, 0.9508, 0.248, 0.9508, 0.248, 0.9508, 0.248, 0.9508, 0.248, 0.9508, 0.248, 0.9508, 0.248, 0.9508, 0.248, 0.9508, 0.248, 0.9508, 0.248, 0.9508, 0.248, 0.9508, 0.248, 0.9508, 0.248, 0.9508, 0.248, 0.9508, 0.248, 0.9508, 0.248, 0.9508, 0.248, 0.9508, 0.248, 0.9508, 0.248, 0.9508, 0.248, 0.9508, 0.248, 0.9508, 0.248, 0.9508, 0.248, 0.9508, 0.248, 0.9508, 0.248, 0.9508, 0.248, 0.9508, 0.248, 0.9508, 0.248, 0.9508, 0.248, 0.9508, 0.248, 0.9508, 0.248, 0.9508, 0.248, 0.9508, 0.248, 0.9508, 0.248, 0.9508, 0.248, 0.9508, 0.248, 0.9508, 0.248, 0.9508, 0.248, 0.9508, 0.248, 0.9508, 0.248, 0.9508, 0.248, 0.9508, 0.248, 0.9508, 0.248, 0.9508, 0.248, 0.9508, 0.248, 0.9508, 0.248, 0.9508, 0.248, 0.9508, 0.248, 0.9508, 0.248, 0.9508, 0.248, 0.9508, 0.248, 0.9508, 0.248, 0.9508, 0.248, 0.9508, 0.248, 0.9508, 0.248, 0.9508, 0.248, 0.9508, 0.248, 0.9508, 0.248, 0.9508, 0.248, 0.9508, 0.248, 0.9508, 0.248, 0.9508, 0.248, 0.9508, 0.248, 0.9508, 0.248, 0.9508, 0.248, 0.9508, 0.248, 0.9508, 0.248, 0.9508, 0.248, 0.9508, 0.248, 0.9508, 0.248, 0.9508, 0.248, 0.9508, 0.248, 0.9508, 0.248, 0.9508, 0.248, 0.9508, 0.248, 0.9508, 0.248, 0.9508, 0.248, 0.9508, 0.248, 0.9508, 0.248, 0.9508, 0.248, 0.9508, 0.248, 0.9508, 0.248, 0.9508, 0.248, 0.9508, 0.248, 0.9508, 0.248, 0.9508, 0.248, 0.9508, 0.248, 0.9508, 0.248, 0.9508, 0.248, 0.9508, 0.248, 0.9508, 0.248, 0.9508, 0.248, 0.9508, 0.248, 0.9508, 0.248, 0.9508, 0.248, 0.9508, 0.248, 0.9508, 0.248, 0.9508, 0.248, 0.9508, 0.248, 0.9508, 0.248, 0.9508, 0.248, 0.9508, 0.248, 0.9508, 0.248, 0.9508, 0.248, 0.9508, 0.248, 0.9508, 0.248, 0.9508, 0.248, 0.9508, 0.248, 0.9508, 0.248, 0.9508, 0.248, 0.9508, 0.248, 0.9508, 0.248, 0.9508, 0.248, 0.9508, 0.248, 0.9508, 0.248, 0.9508, 0.248, 0.9508, 0.248, 0.9508, 0.248, 0.9508, 0.248, 0.9508, 0.248, 0.9508, 0.248, 0.9508, 0.248, 0.9508, 0.248, 0.9508, 0.248, 0.9508, 0.248, 0.9508, 0.248, 0.9508, 0.248, 0.9508, 0.248, 0.9508, 0.248, 0.9508, 0.248, 0.9508, 0.248, 0.9508, 0.248, 0.9508, 0.248, 0.9508, 0.248, 0.9508, 0.248, 0.9508, 0.248, 0.9508, 0.248, 0.9508, 0.248, 0.9508, 0.248, 0.9508, 0.248, 0.9508, 0.248, 0.9508, 0.248, 0.9508, 0.248, 0.9508, 0.248, 0.9508, 0.248, 0.9508, 0.248, 0.9508, 0.248, 0.9508, 0.248, 0.9508, 0.248, 0.9508, 0.248, 0.9508, 0.248, 0.9508, 0.248, 0.9508, 0.248, 0.9508, 0.248, 0.9508, 0.248, 0.9508, 0.248, 0.9508, 0.248, 0.9508, 0.248, 0.9508, 0.248, 0.9508, 0.248, 0.9508, 0.248, 0.9508, 0.248, 0.9508, 0.248, 0.9508, 0.248, 0.9508, 0.248, 0.9508, 0.248, 0.9508, 0.248, 0.9508, 0.248, 0.9508, 0.248, 0.9508, 0.248, 0.9508, 0.248, 0.9508, 0.248, 0.9508, 0.248, 0.9508, 0.248, 0.9508, 0.248, 0.9508, 0.248, 0.9508, 0.248, 0.9508, 0.248, 0.9508, 0.248, 0.9508, 0.248, 0.9508, 0.248, 0.9508, 0.248, 0.9508, 0.248, 0.9508, 0.248, 0.9508, 0.248, 0.9508, 0.248, 0.9508, 0.248, 0.9508, 0.248, 0.9508, 0.248, 0.9508, 0.248, 0.9508, 0.248, 0.9508, 0.248, 0.9508, 0.248, 0.9508, 0.248, 0.9508, 0.248, 0.9508, 0.248, 0.9508, 0.248, 0.9508, 0.248, 0.9508, 0.248, 0.9508, 0.248, 0.9508, 0.248, 0.9508, 0.248, 0.9508, 0.248, 0.9508, 0.248, 0.9508, 0.248, 0.9508, 0.248, 0.9508, 0.248, 0.9508, 0.248, 0.9508, 0.248, 0.9508, 0.248, 0.9508, 0.248, 0.9508, 0.248, 0.9508, 0.248, 0.9508, 0.248, 0.9508, 0.248, 0.9508, 0.248, 0.9508, 0.248, 0.9508, 0.248, 0.9508, 0.248, 0.9508, 0.248, 0.9508, 0.248, 0.9508, 0.248, 0.9508, 0.248, 0.9508, 0.248, 0.9508, 0.248, 0.9508, 0.248, 0.9508, 0.248, 0.9508, 0.248, 0.9508, 0.248, 0.9508, 0.248, 0.9508, 0.248, 0.9508, 0.248, 0.9508, 0.248, 0.9508, 0.248, 0.9508, 0.248, 0.9508, 0.248, 0.9508, 0.248, 0.9508, 0.248, 0.9508, 0.248, 0.9508, 0.248, 0.9508, 0.248, 0.9508, 0.248, 0.9508, 0.248, 0.9508, 0.248, 0.9508, 0.248, 0.9508, 0.248, 0.9508, 0.248, 0.9508, 0.248, 0.9508, 0.248, 0.9508, 0.248, 0.9508, 0.248, 0.9508, 0.248, 0.9508, 0.248, 0.9508, 0.248, 0.9508, 0.248, 0.9508, 0.248, 0.9508, 0.248, 0.9508, 0.248, 0.9508, 0.248, 0.9508, 0.248, 0.9508, 0.248, 0.9508, 0.248, 0.9508, 0.248, 0.9508, 0.248, 0.9508, 0.248, 0.9508, 0.248, 0.9508, 0.248, 0.9508, 0.248, 0.9508, 0.248, 0.9508, 0.248, 0.9508, 0.248, 0.9508, 0.248, 0.9508, 0.248, 0.9508, 0.248, 0.9508, 0.248, 0.9508, 0.248, 0.9508, 0.248, 0.9508, 0.248, 0.9508, 0.248, 0.9508, 0.248, 0.9508, 0.248, 0.9508, 0.248, 0.9508, 0.248, 0.9508, 0.248, 0.9508, 0.248, 0.9508, 0.248, 0.9508, 0.248, 0.9508, 0.248, 0.9508, 0.248, 0.9508, 0.248, 0.9508, 0.248, 0.9508, 0.248, 0.9508, 0.248, 0.9508, 0.248, 0.9508, 0.248, 0.9508, 0.248, 0.9508, 0.248, 0.9508, 0.248, 0.9508, 0.248, 0.9508, 0.248, 0.9508, 0.248, 0.9508, 0.248, 0.9508, 0.248, 0.9508, 0.248, 0.9508, 0.248, 0.9508, 0.248, 0.9508, 0.248, 0.9508, 0.248, 0.9508, 0.248, 0.9508, 0.248, 0.9508, 0.248, 0.9508, 0.248, 0.9508, 0.248, 0.9508, 0.248, 0.9508, 0.248, 0.9508, 0.248, 0.9508, 0.248, 0.9508, 0.248, 0.9508, 0.248, 0.9508, 0.248, 0.9508, 0.248, 0.9508, 0.248, 0.9508, 0.248, 0.9508, 0.248, 0.9508, 0.248, 0.9508, 0.248, 0.9508, 0.248, 0.9508, 0.248, 0.9508, 0.248, 0.9508, 0.248, 0.9508, 0.248, 0.9508, 0.248, 0.9508, 0.248, 0.9508, 0.248, 0.9508, 0.248, 0.9508, 0.248, 0.9508, 0.248, 0.9508, 0.248, 0.9508, 0.248, 0.9508, 0.248, 0.9508, 0.248, 0.9508, 0.248, 0.9508, 0.248, 0.9508, 0.248, 0.9508, 0.248, 0.9508, 0.248, 0.9508, 0.248, 0.9508, 0.248, 0.9508, 0.248, 0.9508, 0.248, 0.9508, 0.248, 0.9508, 0.248, 0.9508, 0.248, 0.9508, 0.248, 0.9508, 0.248, 0.9508, 0.248, 0.9508, 0.248, 0.9508, 0.248, 0.9508, 0.248, 0.9508, 0.248, 0.9508, 0.248, 0.9508, 0.248, 0.9508, 0.248, 0.9508, 0.248, 0.9508, 0.248, 0.9508, 0.248, 0.9508, 0.248, 0.9508, 0.248, 0.9508, 0.248, 0.9508, 0.248, 0.9508, 0.248, 0.9508, 0.248, 0.9508, 0.248, 0.9508, 0.248, 0.9508, 0.248, 0.9508, 0.248, 0.9508, 0.248, 0.9508, 0.248, 0.9508, 0.248, 0.9508, 0.248, 0.9508, 0.248, 0.9508, 0.248, 0.9508, 0.248, 0.9508, 0.248, 0.9508, 0.248, 0.9508, 0.248, 0.9508, 0.248, 0.9508, 0.248, 0.9508, 0.248, 0.9508, 0.248, 0.9508, 0.248, 0.9508, 0.248, 0.9508, 0.248, 0.9508, 0.248, 0.9508, 0.248, 0.9508, 0.248, 0.9508, 0.248, 0.9508, 0.248, 0.9508, 0.248, 0.9508, 0.248, 0.9508, 0.248, 0.9508, 0.248, 0.9508, 0.248, 0.9508, 0.248, 0.9508, 0.248, 0.9508, 0.248, 0.9508, 0.248, 0.9508, 0.248, 0.9508, 0.248, 0.9508, 0.248, 0.9508, 0.248, 0.9508, 0.248, 0.9508, 0.248, 0.9508, 0.248, 0.9508, 0.248, 0.9508, 0.248, 0.9508, 0.248, 0.9508, 0.248, 0.9508, 0.248, 0.9508, 0.248, 0.9508, 0.248, 0.9508, 0.248, 0.9508, 0.248, 0.9508, 0.248, 0.9508, 0.248, 0.9508, 0.248, 0.9508, 0.248, 0.9508, 0.248, 0.9508, 0.248, 0.9508, 0.248, 0.9508, 0.248, 0.9508, 0.248, 0.9508, 0.248, 0.9508, 0.248, 0.9508, 0.248, 0.9508, 0.248, 0.9508, 0.248, 0.9508, 0.248, 0.9508, 0.248, 0.9508, 0.248, 0.9508, 0.248, 0.9508, 0.248, 0.9508, 0.248, 0.9508, 0.248, 0.9508, 0.248, 0.9508, 0.248, 0.9508, 0.248, 0.9508, 0.248, 0.9508, 0.248, 0.9508, 0.248, 0.9508, 0.248, 0.9508, 0.248, 0.9508, 0.248, 0.9508, 0.248, 0.9508, 0.248, 0.9508, 0.248, 0.9508, 0.248, 0.9508, 0.248, 0.9508, 0.248, 0.9508, 0.248, 0.9508, 0.248, 0.9508, 0.248, 0.9508, 0.248, 0.9508, 0.248, 0.9508, 0.248, 0.9508, 0.248, 0.9508, 0.248, 0.9508, 0.248, 0.9508, 0.248, 0.9508, 0.248, 0.9508, 0.248, 0.9508, 0.248, 0.9508, 0.248, 0.9508, 0.248, 0.9508, 0.248, 0.9508, 0.248, 0.9508, 0.248, 0.9508, 0.248, 0.9508, 0.248, 0.9508, 0.248, 0.9508, 0.248, 0.9508, 0.248, 0.9508, 0.248, 0.9508, 0.248, 0.9508, 0.248, 0.9508, 0.248, 0.9508, 0.248, 0.9508, 0.248, 0.9508, 0.248, 0.9508, 0.248, 0.9508, 0.248, 0.9508, 0.248, 0.9508, 0.248, 0.9508, 0.248, 0.9508, 0.248, 0.9508, 0.248, 0.9508, 0.248, 0.9508, 0.248, 0.9508, 0.248, 0.9508, 0.248, 0.9508, 0.248, 0.9508, 0.248, 0.9508, 0.248, 0.9508, 0.248, 0.9508, 0.248, 0.9508, 0.248, 0.9508, 0.248, 0.9508, 0.248, 0.9508, 0.248, 0.9508, 0.248, 0.9508, 0.248, 0.9508, 0.248, 0.9508, 0.248, 0.9508, 0.248, 0.9508, 0.248, 0.9508, 0.248, 0.9508, 0.248, 0.9508, 0.248, 0.9508, 0.248, 0.9508, 0.248, 0.9508, 0.248, 0.9508, 0.248, 0.9508, 0.248, 0.9508, 0.248, 0.9508, 0.248, 0.9508, 0.248, 0.9508, 0.248, 0.9508, 0.248, 0.9508, 0.248, 0.9508, 0.248, 0.9508, 0.248, 0.9508, 0.248, 0.9508, 0.248, 0.9508, 0.248, 0.9508, 0.248, 0.9508, 0.248, 0.9508, 0.248, 0.9508, 0.248, 0.9508, 0.248, 0.9508, 0.248, 0.9508, 0.248, 0.9508, 0.248, 0.9508, 0.248, 0.9508, 0.248, 0.9508, 0.248, 0.9508, 0.248, 0.9508, 0.248, 0.9508, 0.248, 0.9508, 0.248, 0.9508, 0.248, 0.9508, 0.248, 0.9508, 0.248, 0.9508, 0.248, 0.9508, 0.248, 0.9508, 0.248, 0.9508, 0.248, 0.9508, 0.248, 0.9508, 0.248, 0.9508, 0.248, 0.9508, 0.248, 0.9508, 0.248, 0.9508, 0.248, 0.9508, 0.248, 0.9508, 0.248, 0.9508, 0.248, 0.9508, 0.248, 0.9508, 0.248, 0.9508, 0.248, 0.9508, 0.248, 0.9508, 0.248, 0.9508, 0.248, 0.9508, 0.248, 0.9508, 0.248, 0.9508, 0.248, 0.9508, 0.248, 0.9508, 0.248, 0.9508, 0.248, 0.9508, 0.248, 0.9508, 0.248, 0.9508, 0.248, 0.9508, 0.248, 0.9508, 0.248, 0.9508, 0.248, 0.9508, 0.248, 0.9508, 0.248, 0.9508, 0.248, 0.9508, 0.248, 0.9508, 0.248, 0.9508, 0.248, 0.9508, 0.248, 0.9508, 0.248, 0.9508, 0.248, 0.9508, 0.248, 0.9508, 0.248, 0.9508, 0.248, 0.9508, 0.248, 0.9508, 0.248, 0.9508, 0.248, 0.9508, 0.248, 0.9508, 0.248, 0.9508, 0.248, 0.9508, 0.248, 0.9508, 0.248, 0.9508, 0.248, 0.9508, 0.248, 0.9508, 0.248, 0.9508, 0.248, 0.9508, 0.248, 0.9508, 0.248, 0.9508, 0.248, 0.9508, 0.248, 0.9508, 0.248, 0.9508, 0.248, 0.9508, 0.248, 0.9508, 0.248, 0.9508, 0.248, 0.9508, 0.248, 0.9508, 0.248, 0.9508, 0.248, 0.9508, 0.248, 0.9508, 0.248, 0.9508, 0.248, 0.9508, 0.248, 0.9508, 0.248, 0.9508, 0.248, 0.9508, 0.248, 0.9508, 0.248, 0.9508, 0.248, 0.9508, 0.248, 0.9508, 0.248, 0.9508, 0.248, 0.9508, 0.248, 0.9508, 0.248, 0.9508, 0.248, 0.9508, 0.248, 0.9508, 0.248, 0.9508, 0.248, 0.9508, 0.248, 0.9508, 0.248, 0.9508, 0.248, 0.9508, 0.248, 0.9508, 0.248, 0.9508, 0.248, 0.9508, 0.248, 0.9508, 0.248, 0.9508, 0.248, 0.9508, 0.248, 0.9508, 0.248, 0.9508, 0.248, 0.9508, 0.248, 0.9508, 0.248, 0.9508, 0.248, 0.9508, 0.248, 0.9508, 0.248, 0.9508, 0.248, 0.9508, 0.248, 0.9508, 0.248, 0.9508, 0.248, 0.9508, 0.248, 0.9508, 0.248, 0.9508, 0.248, 0.9508, 0.248, 0.9508, 0.248, 0.9508, 0.248, 0.9508, 0.248, 0.9508, 0.248, 0.9508, 0.248, 0.9508, 0.248, 0.9508, 0.248, 0.9508, 0.248, 0.9508, 0.248, 0.9508, 0.248, 0.9508, 0.248, 0.9508, 0.248, 0.9508, 0.248, 0.9508, 0.248, 0.9508, 0.248, 0.9508, 0.248, 0.9508, 0.248, 0.9508, 0.248, 0.9508, 0.248, 0.9508, 0.248, 0.9508, 0.248, 0.9508, 0.248, 0.9508, 0.248, 0.9508, 0.248, 0.9508, 0.248, 0.9508, 0.248, 0.9508, 0.248, 0.9508, 0.248, 0.9508, 0.248, 0.9508, 0.248, 0.9508, 0.248, 0.9508, 0.248, 0.9508, 0.248, 0.9508, 0.248, 0.9508, 0.248, 0.9508, 0.248, 0.9508, 0.248, 0.9508, 0.5617, 0.4366, 0.5617, 0.4366, 0.5617, 0.4366, 0.5617, 0.4366, 0.5617, 0.4366, 0.5617, 0.4366, 0.5617, 0.4366, 0.5617, 0.4366, 0.5617, 0.4366, 0.5617, 0.4366, 0.5617, 0.4366, 0.5617, 0.4366, 0.5617, 0.4366, 0.5617, 0.4366, 0.5617, 0.4366, 0.5617, 0.4366, 0.5617, 0.4366, 0.5617, 0.4366, 0.5617, 0.4366, 0.5617, 0.4366, 0.5617, 0.4366, 0.5617, 0.4366, 0.5617, 0.4366, 0.5617, 0.4366, 0.5617, 0.4366, 0.5617, 0.4366, 0.5617, 0.4366, 0.5617, 0.4366, 0.5617, 0.4366, 0.5617, 0.4366, 0.5617, 0.4366, 0.5617, 0.4366, 0.5617, 0.4366, 0.5617, 0.4366, 0.5617, 0.4366, 0.5617, 0.4366, 0.5617, 0.4366, 0.5617, 0.4366, 0.5617, 0.4366, 0.5617, 0.4366, 0.5617, 0.4366, 0.5617, 0.4366, 0.5617, 0.4366, 0.5617, 0.4366, 0.5617, 0.4366, 0.5617, 0.4366, 0.5617, 0.4366, 0.5617, 0.4366, 0.5617, 0.4366, 0.5617, 0.4366, 0.5617, 0.4366, 0.5617, 0.4366, 0.5617, 0.4366, 0.5617, 0.4366, 0.5617, 0.4366, 0.5617, 0.4366, 0.5617, 0.4366, 0.5617, 0.4366, 0.5617, 0.4366, 0.5617, 0.4366, 0.5617, 0.4366, 0.5617, 0.4366, 0.5617, 0.4366, 0.5617, 0.4366, 0.5617, 0.4366, 0.5617, 0.4366, 0.5617, 0.4366, 0.5617, 0.4366, 0.5617, 0.4366, 0.5617, 0.4366, 0.5617, 0.4366, 0.5617, 0.4366, 0.5617, 0.4366, 0.5617, 0.4366, 0.5617, 0.4366, 0.5617, 0.4366, 0.5617, 0.4366, 0.5617, 0.4366, 0.5617, 0.4366, 0.5617, 0.4366, 0.5617, 0.4366, 0.5617, 0.4366, 0.5617, 0.4366, 0.5617, 0.4366, 0.5617, 0.4366, 0.5617, 0.4366])
me_sphere_001.materials.append(mat_material)
me_sphere_001.use_remesh_fix_poles = True
me_sphere_001.use_remesh_preserve_attributes = False
me_sphere_001.use_mirror_vertex_groups = False
me_sphere_001.update()

# ---- objects
ob_sphere = bpy.data.objects.new('Sphere', me_sphere_001)

# ---- transforms, parenting, visibility, modifiers, constraints
ob_sphere.location = (0.0, 0.0, -0.1358)
ob_sphere.scale = (1.0, 1.0, 1.191)
ob_sphere.lineart.crease_threshold = 0.0

# ---- collection membership
col_collection.objects.link(ob_sphere)

# ---- scene / render settings (as saved in the file)
scene.frame_start = 1; scene.frame_end = 250; scene.frame_set(37)
scene.render.engine = 'BLENDER_EEVEE_NEXT'
scene.cycles.use_denoising = False
scene.cycles.samples = 128
scene.cycles.sampling_pattern = 'TABULATED_SOBOL'
scene.cycles.use_adaptive_sampling = False
scene.cycles.use_light_tree = False
scene.view_settings.view_transform = 'Filmic'
bpy.context.view_layer.update()

# ---- added for rendering (the .blend has no active camera and no usable light): camera, sun
cam_auto = bpy.data.cameras.new('AutoCamera')
cam_auto.lens = 50.0
cam_auto.sensor_width = 36.0
cam_auto.clip_end = 1000.0
ob_auto_camera = bpy.data.objects.new('AutoCamera', cam_auto)
scene.collection.objects.link(ob_auto_camera)
ob_auto_camera.location = (3.23124, -3.87619, 2.49476)
ob_auto_camera.rotation_euler = (1.09748, -7.21219e-08, 0.694738)
scene.camera = ob_auto_camera
light_auto_sun = bpy.data.lights.new('AutoSun', 'SUN')
light_auto_sun.energy = 3.0
light_auto_sun.angle = 0.0523599
ob_auto_sun = bpy.data.objects.new('AutoSun', light_auto_sun)
scene.collection.objects.link(ob_auto_sun)
ob_auto_sun.rotation_euler = (0.872665, 0.174533, 0.523599)
bpy.context.view_layer.update()
